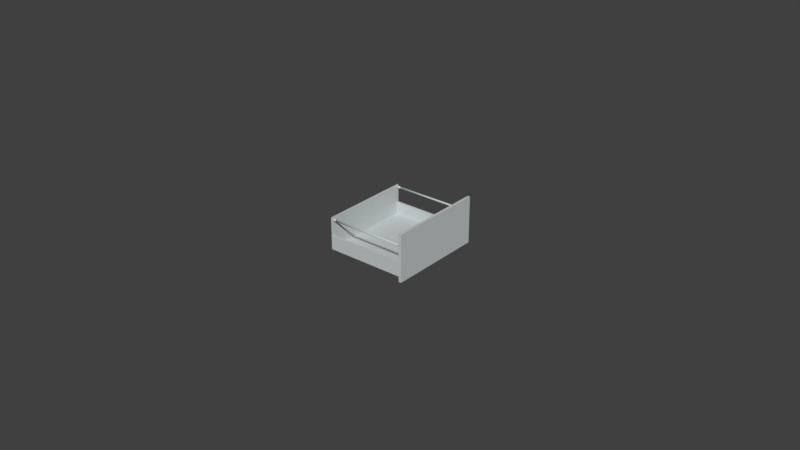 # Source: IAIDrawerW60H29.blend  (saved by Blender 2.79.0; exported with 4.5.12 LTS)
import bpy
from mathutils import Matrix  # noqa: F401  (used for matrix-valued properties, if any)

bpy.ops.wm.read_factory_settings(use_empty=True)
scene = bpy.context.scene
scene.name = 'Scene'

# ---- collections
col_collection_1 = bpy.data.collections.new('Collection 1'); scene.collection.children.link(col_collection_1)
col_collection_1.hide_render = True
col_collection_1.hide_viewport = True
col_collection_2 = bpy.data.collections.new('Collection 2'); scene.collection.children.link(col_collection_2)
col_collection_2.hide_render = True
col_collection_2.hide_viewport = True
col_collection_3 = bpy.data.collections.new('Collection 3'); scene.collection.children.link(col_collection_3)
col_collection_3.hide_render = True
col_collection_3.hide_viewport = True
col_collection_4 = bpy.data.collections.new('Collection 4'); scene.collection.children.link(col_collection_4)
col_collection_4.hide_render = True
col_collection_4.hide_viewport = True
col_collection_5 = bpy.data.collections.new('Collection 5'); scene.collection.children.link(col_collection_5)
col_collection_5.hide_render = True
col_collection_5.hide_viewport = True
col_collection_11 = bpy.data.collections.new('Collection 11'); scene.collection.children.link(col_collection_11)
col_collection_11.hide_render = True
col_collection_11.hide_viewport = True
col_collection_12 = bpy.data.collections.new('Collection 12'); scene.collection.children.link(col_collection_12)
col_collection_12.hide_render = True
col_collection_12.hide_viewport = True
col_collection_13 = bpy.data.collections.new('Collection 13'); scene.collection.children.link(col_collection_13)

# ---- materials (node trees are filled in below, after node groups)
mat_m_iaidrawer_60_29_0_001 = bpy.data.materials.new('M_IAIDrawer_60_29_0.001')
mat_m_iaidrawer_60_29_0_001.alpha_threshold = 0.0
mat_m_iaidrawer_60_29_0_001.use_transparent_shadow = False
mat_m_iaidrawer_60_29_0_001.diffuse_color = (0.565, 0.61, 0.61, 1.0)
mat_m_iaidrawer_60_29_0_001.roughness = 0.5
mat_m_iaidrawer_60_29_1_001 = bpy.data.materials.new('M_IAIDrawer_60_29_1.001')
mat_m_iaidrawer_60_29_1_001.alpha_threshold = 0.0
mat_m_iaidrawer_60_29_1_001.use_transparent_shadow = False
mat_m_iaidrawer_60_29_1_001.roughness = 0.5
mat_material_002 = bpy.data.materials.new('Material.002')
mat_material_002.alpha_threshold = 0.0
mat_material_002.use_transparent_shadow = False
mat_material_002.roughness = 0.5
mat_material_002.line_color = (0.0, 0.0, 0.0, 1.0)
mat_material_003 = bpy.data.materials.new('Material.003')
mat_material_003.alpha_threshold = 0.0
mat_material_003.use_transparent_shadow = False
mat_material_003.roughness = 0.5
mat_material_003.line_color = (0.0, 0.0, 0.0, 1.0)
mat_m_iaidrawer_60_29_0 = bpy.data.materials.new('M_IAIDrawer_60_29_0')
mat_m_iaidrawer_60_29_0.alpha_threshold = 0.0
mat_m_iaidrawer_60_29_0.use_transparent_shadow = False
mat_m_iaidrawer_60_29_0.diffuse_color = (0.565, 0.61, 0.61, 1.0)
mat_m_iaidrawer_60_29_0.roughness = 0.5
mat_m_iaidrawer_60_29_1 = bpy.data.materials.new('M_IAIDrawer_60_29_1')
mat_m_iaidrawer_60_29_1.alpha_threshold = 0.0
mat_m_iaidrawer_60_29_1.use_transparent_shadow = False
mat_m_iaidrawer_60_29_1.roughness = 0.5

# ---- material node trees

# ---- world
world_world = bpy.data.worlds.new('World'); scene.world = world_world
world_world.color = (0.05088, 0.05088, 0.05088)
world_world.use_sun_shadow = False
world_world.sun_shadow_jitter_overblur = 0.0
world_world.cycles.sampling_method = 'MANUAL'

# ---- meshes
me_cylinder_003 = bpy.data.meshes.new('Cylinder.003')
me_cylinder_003.from_pydata([(-0.2252, -0.2715, 0.06119), (0.2179, -0.2715, 0.06119), (-0.2252, -0.2715, 0.06013), (0.2179, -0.2715, 0.06013), (-0.2252, -0.2718, 0.05912), (0.2179, -0.2718, 0.05912), (-0.2252, -0.2722, 0.05819), (0.2179, -0.2722, 0.05819), (-0.2252, -0.2727, 0.05737), (0.2179, -0.2727, 0.05737), (-0.2252, -0.2733, 0.05669), (0.2179, -0.2733, 0.05669), (-0.2252, -0.274, 0.05619), (0.2179, -0.274, 0.05619), (-0.2252, -0.2748, 0.05589), (0.2179, -0.2748, 0.05589), (-0.2252, -0.2756, 0.05578), (0.2179, -0.2756, 0.05578), (-0.2252, -0.2764, 0.05589), (0.2179, -0.2764, 0.05589), (-0.2252, -0.2771, 0.05619), (0.2179, -0.2771, 0.05619), (-0.2252, -0.2778, 0.05669), (0.2179, -0.2778, 0.05669), (-0.2252, -0.2784, 0.05737), (0.2179, -0.2784, 0.05737), (-0.2252, -0.279, 0.05819), (0.2179, -0.279, 0.05819), (-0.2252, -0.2793, 0.05912), (0.2179, -0.2793, 0.05912), (-0.2252, -0.2796, 0.06013), (0.2179, -0.2796, 0.06013), (-0.2252, -0.2796, 0.06119), (0.2179, -0.2796, 0.06119), (-0.2252, -0.2796, 0.06224), (0.2179, -0.2796, 0.06224), (-0.2252, -0.2793, 0.06326), (0.2179, -0.2793, 0.06326), (-0.2252, -0.279, 0.06419), (0.2179, -0.279, 0.06419), (-0.2252, -0.2784, 0.06501), (0.2179, -0.2784, 0.06501), (-0.2252, -0.2778, 0.06568), (0.2179, -0.2778, 0.06568), (-0.2252, -0.2771, 0.06618), (0.2179, -0.2771, 0.06618), (-0.2252, -0.2764, 0.06649), (0.2179, -0.2764, 0.06649), (-0.2252, -0.2756, 0.06659), (0.2179, -0.2756, 0.06659), (-0.2252, -0.2748, 0.06649), (0.2179, -0.2748, 0.06649), (-0.2252, -0.274, 0.06618), (0.2179, -0.274, 0.06618), (-0.2252, -0.2733, 0.06568), (0.2179, -0.2733, 0.06568), (-0.2252, -0.2727, 0.06501), (0.2179, -0.2727, 0.06501), (-0.2252, -0.2722, 0.06419), (0.2179, -0.2722, 0.06419), (-0.2252, -0.2718, 0.06326), (0.2179, -0.2718, 0.06326), (-0.2252, -0.2715, 0.06224), (0.2179, -0.2715, 0.06224), (-0.2466, -0.2711, 0.06119), (-0.2249, -0.2711, 0.06119), (-0.2466, -0.2712, 0.06004), (-0.2249, -0.2712, 0.06004), (-0.2466, -0.2714, 0.05893), (-0.2249, -0.2714, 0.05893), (-0.2466, -0.2718, 0.05791), (-0.2249, -0.2718, 0.05791), (-0.2466, -0.2724, 0.05702), (-0.2249, -0.2724, 0.05702), (-0.2466, -0.2731, 0.05629), (-0.2249, -0.2731, 0.05629), (-0.2466, -0.2738, 0.05574), (-0.2249, -0.2738, 0.05574), (-0.2466, -0.2747, 0.05541), (-0.2249, -0.2747, 0.05541), (-0.2466, -0.2756, 0.05529), (-0.2249, -0.2756, 0.05529), (-0.2466, -0.2764, 0.05541), (-0.2249, -0.2764, 0.05541), (-0.2466, -0.2773, 0.05574), (-0.2249, -0.2773, 0.05574), (-0.2466, -0.278, 0.05629), (-0.2249, -0.278, 0.05629), (-0.2466, -0.2787, 0.05702), (-0.2249, -0.2787, 0.05702), (-0.2466, -0.2793, 0.05791), (-0.2249, -0.2793, 0.05791), (-0.2466, -0.2797, 0.05893), (-0.2249, -0.2797, 0.05893), (-0.2466, -0.2799, 0.06004), (-0.2249, -0.2799, 0.06004), (-0.2466, -0.28, 0.06119), (-0.2249, -0.28, 0.06119), (-0.2466, -0.2799, 0.06234), (-0.2249, -0.2799, 0.06234), (-0.2466, -0.2797, 0.06345), (-0.2249, -0.2797, 0.06345), (-0.2466, -0.2793, 0.06446), (-0.2249, -0.2793, 0.06446), (-0.2466, -0.2787, 0.06536), (-0.2249, -0.2787, 0.06536), (-0.2466, -0.278, 0.06609), (-0.2249, -0.278, 0.06609), (-0.2466, -0.2773, 0.06664), (-0.2249, -0.2773, 0.06664), (-0.2466, -0.2764, 0.06697), (-0.2249, -0.2764, 0.06697), (-0.2466, -0.2756, 0.06709), (-0.2249, -0.2756, 0.06709), (-0.2466, -0.2747, 0.06697), (-0.2249, -0.2747, 0.06697), (-0.2466, -0.2738, 0.06664), (-0.2249, -0.2738, 0.06664), (-0.2466, -0.2731, 0.06609), (-0.2249, -0.2731, 0.06609), (-0.2466, -0.2724, 0.06536), (-0.2249, -0.2724, 0.06536), (-0.2466, -0.2718, 0.06446), (-0.2249, -0.2718, 0.06446), (-0.2466, -0.2714, 0.06345), (-0.2249, -0.2714, 0.06345), (-0.2466, -0.2712, 0.06234), (-0.2249, -0.2712, 0.06234), (0.2175, -0.2711, 0.06119), (0.2393, -0.2711, 0.06119), (0.2175, -0.2712, 0.06004), (0.2393, -0.2712, 0.06004), (0.2175, -0.2714, 0.05893), (0.2393, -0.2714, 0.05893), (0.2175, -0.2718, 0.05791), (0.2393, -0.2718, 0.05791), (0.2175, -0.2724, 0.05702), (0.2393, -0.2724, 0.05702), (0.2175, -0.2731, 0.05629), (0.2393, -0.2731, 0.05629), (0.2175, -0.2738, 0.05574), (0.2393, -0.2738, 0.05574), (0.2175, -0.2747, 0.05541), (0.2393, -0.2747, 0.05541), (0.2175, -0.2756, 0.05529), (0.2393, -0.2756, 0.05529), (0.2175, -0.2764, 0.05541), (0.2393, -0.2764, 0.05541), (0.2175, -0.2773, 0.05574), (0.2393, -0.2773, 0.05574), (0.2175, -0.278, 0.05629), (0.2393, -0.278, 0.05629), (0.2175, -0.2787, 0.05702), (0.2393, -0.2787, 0.05702), (0.2175, -0.2793, 0.05791), (0.2393, -0.2793, 0.05791), (0.2175, -0.2797, 0.05893), (0.2393, -0.2797, 0.05893), (0.2175, -0.2799, 0.06004), (0.2393, -0.2799, 0.06004), (0.2175, -0.28, 0.06119), (0.2393, -0.28, 0.06119), (0.2175, -0.2799, 0.06234), (0.2393, -0.2799, 0.06234), (0.2175, -0.2797, 0.06345), (0.2393, -0.2797, 0.06345), (0.2175, -0.2793, 0.06446), (0.2393, -0.2793, 0.06446), (0.2175, -0.2787, 0.06536), (0.2393, -0.2787, 0.06536), (0.2175, -0.278, 0.06609), (0.2393, -0.278, 0.06609), (0.2175, -0.2773, 0.06664), (0.2393, -0.2773, 0.06664), (0.2175, -0.2764, 0.06697), (0.2393, -0.2764, 0.06697), (0.2175, -0.2756, 0.06709), (0.2393, -0.2756, 0.06709), (0.2175, -0.2747, 0.06697), (0.2393, -0.2747, 0.06697), (0.2175, -0.2738, 0.06664), (0.2393, -0.2738, 0.06664), (0.2175, -0.2731, 0.06609), (0.2393, -0.2731, 0.06609), (0.2175, -0.2724, 0.06536), (0.2393, -0.2724, 0.06536), (0.2175, -0.2718, 0.06446), (0.2393, -0.2718, 0.06446), (0.2175, -0.2714, 0.06345), (0.2393, -0.2714, 0.06345), (0.2175, -0.2712, 0.06234), (0.2393, -0.2712, 0.06234), (0.255, 0.2975, -0.1425), (0.255, -0.2975, -0.1425), (0.2394, -0.2975, -0.1425), (0.2394, 0.2975, -0.1425), (0.255, 0.2975, 0.1425), (0.255, -0.2975, 0.1425), (0.2394, -0.2975, 0.1425), (0.2394, 0.2975, 0.1425), (-0.255, -0.2811, -0.123), (-0.255, -0.2811, 0.07359), (-0.255, 0.2811, -0.123), (-0.255, 0.2811, 0.07359), (-0.2463, -0.2811, -0.123), (-0.2463, -0.2811, 0.07359), (-0.2463, 0.2811, -0.123), (-0.2463, 0.2811, 0.07359), (-0.247, 0.27, -0.1189), (-0.247, 0.27, -0.03539), (-0.247, 0.2811, -0.1189), (-0.247, 0.2811, -0.03539), (0.2396, 0.27, -0.1189), (0.2396, 0.27, -0.03539), (0.2396, 0.2811, -0.1189), (0.2396, 0.2811, -0.03539), (-0.2471, -0.2808, -0.1228), (-0.2471, -0.2808, -0.1081), (-0.2471, 0.2808, -0.1228), (-0.2471, 0.2808, -0.1081), (0.2394, -0.2808, -0.1228), (0.2394, -0.2808, -0.1081), (0.2394, 0.2808, -0.1228), (0.2394, 0.2808, -0.1081), (-0.2462, -0.2811, -0.1189), (-0.2462, -0.2811, -0.03539), (-0.2462, -0.27, -0.1189), (-0.2462, -0.27, -0.03539), (0.2404, -0.2811, -0.1189), (0.2404, -0.2811, -0.03539), (0.2404, -0.27, -0.1189), (0.2404, -0.27, -0.03539), (-0.2252, 0.2796, 0.06119), (0.2179, 0.2796, 0.06119), (-0.2252, 0.2796, 0.06013), (0.2179, 0.2796, 0.06013), (-0.2252, 0.2793, 0.05912), (0.2179, 0.2793, 0.05912), (-0.2252, 0.279, 0.05819), (0.2179, 0.279, 0.05819), (-0.2252, 0.2784, 0.05737), (0.2179, 0.2784, 0.05737), (-0.2252, 0.2778, 0.05669), (0.2179, 0.2778, 0.05669), (-0.2252, 0.2771, 0.05619), (0.2179, 0.2771, 0.05619), (-0.2252, 0.2764, 0.05589), (0.2179, 0.2764, 0.05589), (-0.2252, 0.2756, 0.05578), (0.2179, 0.2756, 0.05578), (-0.2252, 0.2748, 0.05589), (0.2179, 0.2748, 0.05589), (-0.2252, 0.274, 0.05619), (0.2179, 0.274, 0.05619), (-0.2252, 0.2733, 0.05669), (0.2179, 0.2733, 0.05669), (-0.2252, 0.2727, 0.05737), (0.2179, 0.2727, 0.05737), (-0.2252, 0.2722, 0.05819), (0.2179, 0.2722, 0.05819), (-0.2252, 0.2718, 0.05912), (0.2179, 0.2718, 0.05912), (-0.2252, 0.2715, 0.06013), (0.2179, 0.2715, 0.06013), (-0.2252, 0.2715, 0.06119), (0.2179, 0.2715, 0.06119), (-0.2252, 0.2715, 0.06224), (0.2179, 0.2715, 0.06224), (-0.2252, 0.2718, 0.06326), (0.2179, 0.2718, 0.06326), (-0.2252, 0.2722, 0.06419), (0.2179, 0.2722, 0.06419), (-0.2252, 0.2727, 0.06501), (0.2179, 0.2727, 0.06501), (-0.2252, 0.2733, 0.06568), (0.2179, 0.2733, 0.06568), (-0.2252, 0.274, 0.06618), (0.2179, 0.274, 0.06618), (-0.2252, 0.2748, 0.06649), (0.2179, 0.2748, 0.06649), (-0.2252, 0.2756, 0.06659), (0.2179, 0.2756, 0.06659), (-0.2252, 0.2764, 0.06649), (0.2179, 0.2764, 0.06649), (-0.2252, 0.2771, 0.06618), (0.2179, 0.2771, 0.06618), (-0.2252, 0.2778, 0.06568), (0.2179, 0.2778, 0.06568), (-0.2252, 0.2784, 0.06501), (0.2179, 0.2784, 0.06501), (-0.2252, 0.279, 0.06419), (0.2179, 0.279, 0.06419), (-0.2252, 0.2793, 0.06326), (0.2179, 0.2793, 0.06326), (-0.2252, 0.2796, 0.06224), (0.2179, 0.2796, 0.06224), (-0.2466, 0.28, 0.06119), (-0.2249, 0.28, 0.06119), (-0.2466, 0.2799, 0.06004), (-0.2249, 0.2799, 0.06004), (-0.2466, 0.2797, 0.05893), (-0.2249, 0.2797, 0.05893), (-0.2466, 0.2793, 0.05791), (-0.2249, 0.2793, 0.05791), (-0.2466, 0.2787, 0.05702), (-0.2249, 0.2787, 0.05702), (-0.2466, 0.278, 0.05629), (-0.2249, 0.278, 0.05629), (-0.2466, 0.2773, 0.05574), (-0.2249, 0.2773, 0.05574), (-0.2466, 0.2764, 0.05541), (-0.2249, 0.2764, 0.05541), (-0.2466, 0.2756, 0.05529), (-0.2249, 0.2756, 0.05529), (-0.2466, 0.2747, 0.05541), (-0.2249, 0.2747, 0.05541), (-0.2466, 0.2738, 0.05574), (-0.2249, 0.2738, 0.05574), (-0.2466, 0.2731, 0.05629), (-0.2249, 0.2731, 0.05629), (-0.2466, 0.2724, 0.05702), (-0.2249, 0.2724, 0.05702), (-0.2466, 0.2718, 0.05791), (-0.2249, 0.2718, 0.05791), (-0.2466, 0.2714, 0.05893), (-0.2249, 0.2714, 0.05893), (-0.2466, 0.2712, 0.06004), (-0.2249, 0.2712, 0.06004), (-0.2466, 0.2711, 0.06119), (-0.2249, 0.2711, 0.06119), (-0.2466, 0.2712, 0.06234), (-0.2249, 0.2712, 0.06234), (-0.2466, 0.2714, 0.06345), (-0.2249, 0.2714, 0.06345), (-0.2466, 0.2718, 0.06446), (-0.2249, 0.2718, 0.06446), (-0.2466, 0.2724, 0.06536), (-0.2249, 0.2724, 0.06536), (-0.2466, 0.2731, 0.06609), (-0.2249, 0.2731, 0.06609), (-0.2466, 0.2738, 0.06664), (-0.2249, 0.2738, 0.06664), (-0.2466, 0.2747, 0.06697), (-0.2249, 0.2747, 0.06697), (-0.2466, 0.2756, 0.06709), (-0.2249, 0.2756, 0.06709), (-0.2466, 0.2764, 0.06697), (-0.2249, 0.2764, 0.06697), (-0.2466, 0.2773, 0.06664), (-0.2249, 0.2773, 0.06664), (-0.2466, 0.278, 0.06609), (-0.2249, 0.278, 0.06609), (-0.2466, 0.2787, 0.06536), (-0.2249, 0.2787, 0.06536), (-0.2466, 0.2793, 0.06446), (-0.2249, 0.2793, 0.06446), (-0.2466, 0.2797, 0.06345), (-0.2249, 0.2797, 0.06345), (-0.2466, 0.2799, 0.06234), (-0.2249, 0.2799, 0.06234), (0.2175, 0.28, 0.06119), (0.2393, 0.28, 0.06119), (0.2175, 0.2799, 0.06004), (0.2393, 0.2799, 0.06004), (0.2175, 0.2797, 0.05893), (0.2393, 0.2797, 0.05893), (0.2175, 0.2793, 0.05791), (0.2393, 0.2793, 0.05791), (0.2175, 0.2787, 0.05702), (0.2393, 0.2787, 0.05702), (0.2175, 0.278, 0.05629), (0.2393, 0.278, 0.05629), (0.2175, 0.2773, 0.05574), (0.2393, 0.2773, 0.05574), (0.2175, 0.2764, 0.05541), (0.2393, 0.2764, 0.05541), (0.2175, 0.2756, 0.05529), (0.2393, 0.2756, 0.05529), (0.2175, 0.2747, 0.05541), (0.2393, 0.2747, 0.05541), (0.2175, 0.2738, 0.05574), (0.2393, 0.2738, 0.05574), (0.2175, 0.2731, 0.05629), (0.2393, 0.2731, 0.05629), (0.2175, 0.2724, 0.05702), (0.2393, 0.2724, 0.05702), (0.2175, 0.2718, 0.05791), (0.2393, 0.2718, 0.05791), (0.2175, 0.2714, 0.05893), (0.2393, 0.2714, 0.05893), (0.2175, 0.2712, 0.06004), (0.2393, 0.2712, 0.06004), (0.2175, 0.2711, 0.06119), (0.2393, 0.2711, 0.06119), (0.2175, 0.2712, 0.06234), (0.2393, 0.2712, 0.06234), (0.2175, 0.2714, 0.06345), (0.2393, 0.2714, 0.06345), (0.2175, 0.2718, 0.06446), (0.2393, 0.2718, 0.06446), (0.2175, 0.2724, 0.06536), (0.2393, 0.2724, 0.06536), (0.2175, 0.2731, 0.06609), (0.2393, 0.2731, 0.06609), (0.2175, 0.2738, 0.06664), (0.2393, 0.2738, 0.06664), (0.2175, 0.2747, 0.06697), (0.2393, 0.2747, 0.06697), (0.2175, 0.2756, 0.06709), (0.2393, 0.2756, 0.06709), (0.2175, 0.2764, 0.06697), (0.2393, 0.2764, 0.06697), (0.2175, 0.2773, 0.06664), (0.2393, 0.2773, 0.06664), (0.2175, 0.278, 0.06609), (0.2393, 0.278, 0.06609), (0.2175, 0.2787, 0.06536), (0.2393, 0.2787, 0.06536), (0.2175, 0.2793, 0.06446), (0.2393, 0.2793, 0.06446), (0.2175, 0.2797, 0.06345), (0.2393, 0.2797, 0.06345), (0.2175, 0.2799, 0.06234), (0.2393, 0.2799, 0.06234)], [], [(0, 1, 3, 2), (2, 3, 5, 4), (4, 5, 7, 6), (6, 7, 9, 8), (8, 9, 11, 10), (10, 11, 13, 12), (12, 13, 15, 14), (14, 15, 17, 16), (16, 17, 19, 18), (18, 19, 21, 20), (20, 21, 23, 22), (22, 23, 25, 24), (24, 25, 27, 26), (26, 27, 29, 28), (28, 29, 31, 30), (30, 31, 33, 32), (32, 33, 35, 34), (34, 35, 37, 36), (36, 37, 39, 38), (38, 39, 41, 40), (40, 41, 43, 42), (42, 43, 45, 44), (44, 45, 47, 46), (46, 47, 49, 48), (48, 49, 51, 50), (50, 51, 53, 52), (52, 53, 55, 54), (54, 55, 57, 56), (56, 57, 59, 58), (58, 59, 61, 60), (3, 1, 63, 61, 59, 57, 55, 53, 51, 49, 47, 45, 43, 41, 39, 37, 35, 33, 31, 29, 27, 25, 23, 21, 19, 17, 15, 13, 11, 9, 7, 5), (60, 61, 63, 62), (62, 63, 1, 0), (0, 2, 4, 6, 8, 10, 12, 14, 16, 18, 20, 22, 24, 26, 28, 30, 32, 34, 36, 38, 40, 42, 44, 46, 48, 50, 52, 54, 56, 58, 60, 62), (64, 65, 67, 66), (66, 67, 69, 68), (68, 69, 71, 70), (70, 71, 73, 72), (72, 73, 75, 74), (74, 75, 77, 76), (76, 77, 79, 78), (78, 79, 81, 80), (80, 81, 83, 82), (82, 83, 85, 84), (84, 85, 87, 86), (86, 87, 89, 88), (88, 89, 91, 90), (90, 91, 93, 92), (92, 93, 95, 94), (94, 95, 97, 96), (96, 97, 99, 98), (98, 99, 101, 100), (100, 101, 103, 102), (102, 103, 105, 104), (104, 105, 107, 106), (106, 107, 109, 108), (108, 109, 111, 110), (110, 111, 113, 112), (112, 113, 115, 114), (114, 115, 117, 116), (116, 117, 119, 118), (118, 119, 121, 120), (120, 121, 123, 122), (122, 123, 125, 124), (67, 65, 127, 125, 123, 121, 119, 117, 115, 113, 111, 109, 107, 105, 103, 101, 99, 97, 95, 93, 91, 89, 87, 85, 83, 81, 79, 77, 75, 73, 71, 69), (124, 125, 127, 126), (126, 127, 65, 64), (64, 66, 68, 70, 72, 74, 76, 78, 80, 82, 84, 86, 88, 90, 92, 94, 96, 98, 100, 102, 104, 106, 108, 110, 112, 114, 116, 118, 120, 122, 124, 126), (128, 129, 131, 130), (130, 131, 133, 132), (132, 133, 135, 134), (134, 135, 137, 136), (136, 137, 139, 138), (138, 139, 141, 140), (140, 141, 143, 142), (142, 143, 145, 144), (144, 145, 147, 146), (146, 147, 149, 148), (148, 149, 151, 150), (150, 151, 153, 152), (152, 153, 155, 154), (154, 155, 157, 156), (156, 157, 159, 158), (158, 159, 161, 160), (160, 161, 163, 162), (162, 163, 165, 164), (164, 165, 167, 166), (166, 167, 169, 168), (168, 169, 171, 170), (170, 171, 173, 172), (172, 173, 175, 174), (174, 175, 177, 176), (176, 177, 179, 178), (178, 179, 181, 180), (180, 181, 183, 182), (182, 183, 185, 184), (184, 185, 187, 186), (186, 187, 189, 188), (131, 129, 191, 189, 187, 185, 183, 181, 179, 177, 175, 173, 171, 169, 167, 165, 163, 161, 159, 157, 155, 153, 151, 149, 147, 145, 143, 141, 139, 137, 135, 133), (188, 189, 191, 190), (190, 191, 129, 128), (128, 130, 132, 134, 136, 138, 140, 142, 144, 146, 148, 150, 152, 154, 156, 158, 160, 162, 164, 166, 168, 170, 172, 174, 176, 178, 180, 182, 184, 186, 188, 190), (192, 193, 194, 195), (196, 199, 198, 197), (192, 196, 197, 193), (193, 197, 198, 194), (194, 198, 199, 195), (196, 192, 195, 199), (200, 201, 203, 202), (202, 203, 207, 206), (206, 207, 205, 204), (204, 205, 201, 200), (202, 206, 204, 200), (207, 203, 201, 205), (208, 209, 211, 210), (210, 211, 215, 214), (214, 215, 213, 212), (212, 213, 209, 208), (210, 214, 212, 208), (215, 211, 209, 213), (216, 217, 219, 218), (218, 219, 223, 222), (222, 223, 221, 220), (220, 221, 217, 216), (218, 222, 220, 216), (223, 219, 217, 221), (224, 225, 227, 226), (226, 227, 231, 230), (230, 231, 229, 228), (228, 229, 225, 224), (226, 230, 228, 224), (231, 227, 225, 229), (232, 233, 235, 234), (234, 235, 237, 236), (236, 237, 239, 238), (238, 239, 241, 240), (240, 241, 243, 242), (242, 243, 245, 244), (244, 245, 247, 246), (246, 247, 249, 248), (248, 249, 251, 250), (250, 251, 253, 252), (252, 253, 255, 254), (254, 255, 257, 256), (256, 257, 259, 258), (258, 259, 261, 260), (260, 261, 263, 262), (262, 263, 265, 264), (264, 265, 267, 266), (266, 267, 269, 268), (268, 269, 271, 270), (270, 271, 273, 272), (272, 273, 275, 274), (274, 275, 277, 276), (276, 277, 279, 278), (278, 279, 281, 280), (280, 281, 283, 282), (282, 283, 285, 284), (284, 285, 287, 286), (286, 287, 289, 288), (288, 289, 291, 290), (290, 291, 293, 292), (235, 233, 295, 293, 291, 289, 287, 285, 283, 281, 279, 277, 275, 273, 271, 269, 267, 265, 263, 261, 259, 257, 255, 253, 251, 249, 247, 245, 243, 241, 239, 237), (292, 293, 295, 294), (294, 295, 233, 232), (232, 234, 236, 238, 240, 242, 244, 246, 248, 250, 252, 254, 256, 258, 260, 262, 264, 266, 268, 270, 272, 274, 276, 278, 280, 282, 284, 286, 288, 290, 292, 294), (296, 297, 299, 298), (298, 299, 301, 300), (300, 301, 303, 302), (302, 303, 305, 304), (304, 305, 307, 306), (306, 307, 309, 308), (308, 309, 311, 310), (310, 311, 313, 312), (312, 313, 315, 314), (314, 315, 317, 316), (316, 317, 319, 318), (318, 319, 321, 320), (320, 321, 323, 322), (322, 323, 325, 324), (324, 325, 327, 326), (326, 327, 329, 328), (328, 329, 331, 330), (330, 331, 333, 332), (332, 333, 335, 334), (334, 335, 337, 336), (336, 337, 339, 338), (338, 339, 341, 340), (340, 341, 343, 342), (342, 343, 345, 344), (344, 345, 347, 346), (346, 347, 349, 348), (348, 349, 351, 350), (350, 351, 353, 352), (352, 353, 355, 354), (354, 355, 357, 356), (299, 297, 359, 357, 355, 353, 351, 349, 347, 345, 343, 341, 339, 337, 335, 333, 331, 329, 327, 325, 323, 321, 319, 317, 315, 313, 311, 309, 307, 305, 303, 301), (356, 357, 359, 358), (358, 359, 297, 296), (296, 298, 300, 302, 304, 306, 308, 310, 312, 314, 316, 318, 320, 322, 324, 326, 328, 330, 332, 334, 336, 338, 340, 342, 344, 346, 348, 350, 352, 354, 356, 358), (360, 361, 363, 362), (362, 363, 365, 364), (364, 365, 367, 366), (366, 367, 369, 368), (368, 369, 371, 370), (370, 371, 373, 372), (372, 373, 375, 374), (374, 375, 377, 376), (376, 377, 379, 378), (378, 379, 381, 380), (380, 381, 383, 382), (382, 383, 385, 384), (384, 385, 387, 386), (386, 387, 389, 388), (388, 389, 391, 390), (390, 391, 393, 392), (392, 393, 395, 394), (394, 395, 397, 396), (396, 397, 399, 398), (398, 399, 401, 400), (400, 401, 403, 402), (402, 403, 405, 404), (404, 405, 407, 406), (406, 407, 409, 408), (408, 409, 411, 410), (410, 411, 413, 412), (412, 413, 415, 414), (414, 415, 417, 416), (416, 417, 419, 418), (418, 419, 421, 420), (363, 361, 423, 421, 419, 417, 415, 413, 411, 409, 407, 405, 403, 401, 399, 397, 395, 393, 391, 389, 387, 385, 383, 381, 379, 377, 375, 373, 371, 369, 367, 365), (420, 421, 423, 422), (422, 423, 361, 360), (360, 362, 364, 366, 368, 370, 372, 374, 376, 378, 380, 382, 384, 386, 388, 390, 392, 394, 396, 398, 400, 402, 404, 406, 408, 410, 412, 414, 416, 418, 420, 422)])
me_cylinder_003.polygons.foreach_set('use_smooth', [1, 1, 1, 1, 1, 1, 1, 1, 1, 1, 1, 1, 1, 1, 1, 1, 1, 1, 1, 1, 1, 1, 1, 1, 1, 1, 1, 1, 1, 1, 1, 1, 1, 1, 1, 1, 1, 1, 1, 1, 1, 1, 1, 1, 1, 1, 1, 1, 1, 1, 1, 1, 1, 1, 1, 1, 1, 1, 1, 1, 1, 1, 1, 1, 1, 1, 1, 1, 1, 1, 1, 1, 1, 1, 1, 1, 1, 1, 1, 1, 1, 1, 1, 1, 1, 1, 1, 1, 1, 1, 1, 1, 1, 1, 1, 1, 1, 1, 1, 1, 1, 1, 0, 0, 0, 0, 0, 0, 0, 0, 0, 0, 0, 0, 0, 0, 0, 0, 0, 0, 0, 0, 0, 0, 0, 0, 0, 0, 0, 0, 0, 0, 1, 1, 1, 1, 1, 1, 1, 1, 1, 1, 1, 1, 1, 1, 1, 1, 1, 1, 1, 1, 1, 1, 1, 1, 1, 1, 1, 1, 1, 1, 1, 1, 1, 1, 1, 1, 1, 1, 1, 1, 1, 1, 1, 1, 1, 1, 1, 1, 1, 1, 1, 1, 1, 1, 1, 1, 1, 1, 1, 1, 1, 1, 1, 1, 1, 1, 1, 1, 1, 1, 1, 1, 1, 1, 1, 1, 1, 1, 1, 1, 1, 1, 1, 1, 1, 1, 1, 1, 1, 1, 1, 1, 1, 1, 1, 1, 1, 1, 1, 1, 1, 1])
me_cylinder_003.polygons.foreach_set('material_index', [0, 0, 0, 0, 0, 0, 0, 0, 0, 0, 0, 0, 0, 0, 0, 0, 0, 0, 0, 0, 0, 0, 0, 0, 0, 0, 0, 0, 0, 0, 0, 0, 0, 0, 1, 1, 1, 1, 1, 1, 1, 1, 1, 1, 1, 1, 1, 1, 1, 1, 1, 1, 1, 1, 1, 1, 1, 1, 1, 1, 1, 1, 1, 1, 0, 1, 1, 0, 1, 1, 1, 1, 1, 1, 1, 1, 1, 1, 1, 1, 1, 1, 1, 1, 1, 1, 1, 1, 1, 1, 1, 1, 1, 1, 1, 1, 1, 1, 0, 1, 1, 0, 0, 0, 0, 0, 0, 0, 0, 0, 0, 0, 0, 0, 0, 0, 0, 0, 0, 0, 0, 0, 0, 0, 0, 0, 0, 0, 0, 0, 0, 0, 0, 0, 0, 0, 0, 0, 0, 0, 0, 0, 0, 0, 0, 0, 0, 0, 0, 0, 0, 0, 0, 0, 0, 0, 0, 0, 0, 0, 0, 0, 0, 0, 0, 0, 1, 1, 1, 1, 1, 1, 1, 1, 1, 1, 1, 1, 1, 1, 1, 1, 1, 1, 1, 1, 1, 1, 1, 1, 1, 1, 1, 1, 1, 1, 0, 1, 1, 0, 1, 1, 1, 1, 1, 1, 1, 1, 1, 1, 1, 1, 1, 1, 1, 1, 1, 1, 1, 1, 1, 1, 1, 1, 1, 1, 1, 1, 1, 1, 0, 1, 1, 0])
me_cylinder_003.materials.append(mat_m_iaidrawer_60_29_0_001)
me_cylinder_003.materials.append(mat_m_iaidrawer_60_29_1_001)
me_cylinder_003.use_remesh_preserve_volume = False
me_cylinder_003.use_remesh_preserve_attributes = False
me_cylinder_003.use_mirror_vertex_groups = False
me_cylinder_003.update()
me_cube_006 = bpy.data.meshes.new('Cube.006')
me_cube_006.from_pydata([(1.0, 1.0, -1.0), (1.0, -1.0, -1.0), (-1.0, -1.0, -1.0), (-1.0, 1.0, -1.0), (1.0, 1.0, 1.0), (1.0, -1.0, 1.0), (-1.0, -1.0, 1.0), (-1.0, 1.0, 1.0)], [], [(0, 1, 2, 3), (4, 7, 6, 5), (0, 4, 5, 1), (1, 5, 6, 2), (2, 6, 7, 3), (4, 0, 3, 7)])
me_cube_006.materials.append(mat_material_002)
me_cube_006.use_remesh_preserve_volume = False
me_cube_006.use_remesh_preserve_attributes = False
me_cube_006.use_mirror_vertex_groups = False
me_cube_006.update()
me_cube_001 = bpy.data.meshes.new('Cube.001')
me_cube_001.from_pydata([(-1.0, -1.0, -1.0), (-1.0, -1.0, 1.0), (-1.0, 1.0, -1.0), (-1.0, 1.0, 1.0), (1.0, -1.0, -1.0), (1.0, -1.0, 1.0), (1.0, 1.0, -1.0), (1.0, 1.0, 1.0)], [], [(0, 1, 3, 2), (2, 3, 7, 6), (6, 7, 5, 4), (4, 5, 1, 0), (2, 6, 4, 0), (7, 3, 1, 5)])
me_cube_001.use_remesh_preserve_volume = False
me_cube_001.use_remesh_preserve_attributes = False
me_cube_001.use_mirror_vertex_groups = False
me_cube_001.update()
me_cylinder_000 = bpy.data.meshes.new('Cylinder.000')
me_cylinder_000.from_pydata([(0.0, 1.0, -1.0), (0.0, 1.0, 1.0), (0.1951, 0.9808, -1.0), (0.1951, 0.9808, 1.0), (0.3827, 0.9239, -1.0), (0.3827, 0.9239, 1.0), (0.5556, 0.8315, -1.0), (0.5556, 0.8315, 1.0), (0.7071, 0.7071, -1.0), (0.7071, 0.7071, 1.0), (0.8315, 0.5556, -1.0), (0.8315, 0.5556, 1.0), (0.9239, 0.3827, -1.0), (0.9239, 0.3827, 1.0), (0.9808, 0.1951, -1.0), (0.9808, 0.1951, 1.0), (1.0, 7.55e-08, -1.0), (1.0, 7.55e-08, 1.0), (0.9808, -0.1951, -1.0), (0.9808, -0.1951, 1.0), (0.9239, -0.3827, -1.0), (0.9239, -0.3827, 1.0), (0.8315, -0.5556, -1.0), (0.8315, -0.5556, 1.0), (0.7071, -0.7071, -1.0), (0.7071, -0.7071, 1.0), (0.5556, -0.8315, -1.0), (0.5556, -0.8315, 1.0), (0.3827, -0.9239, -1.0), (0.3827, -0.9239, 1.0), (0.1951, -0.9808, -1.0), (0.1951, -0.9808, 1.0), (-3.258e-07, -1.0, -1.0), (-3.258e-07, -1.0, 1.0), (-0.1951, -0.9808, -1.0), (-0.1951, -0.9808, 1.0), (-0.3827, -0.9239, -1.0), (-0.3827, -0.9239, 1.0), (-0.5556, -0.8315, -1.0), (-0.5556, -0.8315, 1.0), (-0.7071, -0.7071, -1.0), (-0.7071, -0.7071, 1.0), (-0.8315, -0.5556, -1.0), (-0.8315, -0.5556, 1.0), (-0.9239, -0.3827, -1.0), (-0.9239, -0.3827, 1.0), (-0.9808, -0.1951, -1.0), (-0.9808, -0.1951, 1.0), (-1.0, 9.656e-07, -1.0), (-1.0, 9.656e-07, 1.0), (-0.9808, 0.1951, -1.0), (-0.9808, 0.1951, 1.0), (-0.9239, 0.3827, -1.0), (-0.9239, 0.3827, 1.0), (-0.8315, 0.5556, -1.0), (-0.8315, 0.5556, 1.0), (-0.7071, 0.7071, -1.0), (-0.7071, 0.7071, 1.0), (-0.5556, 0.8315, -1.0), (-0.5556, 0.8315, 1.0), (-0.3827, 0.9239, -1.0), (-0.3827, 0.9239, 1.0), (-0.1951, 0.9808, -1.0), (-0.1951, 0.9808, 1.0), (2.123e-06, 1.091, -1.097), (2.123e-06, 1.091, -0.9985), (0.2128, 1.07, -1.097), (0.2128, 1.07, -0.9985), (0.4175, 1.008, -1.097), (0.4175, 1.008, -0.9985), (0.6061, 0.9071, -1.097), (0.6061, 0.9071, -0.9985), (0.7714, 0.7714, -1.097), (0.7714, 0.7714, -0.9985), (0.9071, 0.6061, -1.097), (0.9071, 0.6061, -0.9985), (1.008, 0.4175, -1.097), (1.008, 0.4175, -0.9985), (1.07, 0.2128, -1.097), (1.07, 0.2128, -0.9985), (1.091, 8.236e-08, -1.097), (1.091, 8.236e-08, -0.9985), (1.07, -0.2128, -1.097), (1.07, -0.2128, -0.9985), (1.008, -0.4175, -1.097), (1.008, -0.4175, -0.9985), (0.9071, -0.6061, -1.097), (0.9071, -0.6061, -0.9985), (0.7714, -0.7714, -1.097), (0.7714, -0.7714, -0.9985), (0.6061, -0.9071, -1.097), (0.6061, -0.9071, -0.9985), (0.4175, -1.008, -1.097), (0.4175, -1.008, -0.9985), (0.2128, -1.07, -1.097), (0.2128, -1.07, -0.9985), (1.767e-06, -1.091, -1.097), (1.767e-06, -1.091, -0.9985), (-0.2128, -1.07, -1.097), (-0.2128, -1.07, -0.9985), (-0.4175, -1.008, -1.097), (-0.4175, -1.008, -0.9985), (-0.6061, -0.9071, -1.097), (-0.6061, -0.9071, -0.9985), (-0.7714, -0.7714, -1.097), (-0.7714, -0.7714, -0.9985), (-0.9071, -0.6061, -1.097), (-0.9071, -0.6061, -0.9985), (-1.008, -0.4175, -1.097), (-1.008, -0.4175, -0.9985), (-1.07, -0.2128, -1.097), (-1.07, -0.2128, -0.9985), (-1.091, 1.053e-06, -1.097), (-1.091, 1.053e-06, -0.9985), (-1.07, 0.2128, -1.097), (-1.07, 0.2128, -0.9985), (-1.008, 0.4175, -1.097), (-1.008, 0.4175, -0.9985), (-0.9071, 0.6061, -1.097), (-0.9071, 0.6061, -0.9985), (-0.7714, 0.7714, -1.097), (-0.7714, 0.7714, -0.9985), (-0.6061, 0.9071, -1.097), (-0.6061, 0.9071, -0.9985), (-0.4175, 1.008, -1.097), (-0.4175, 1.008, -0.9985), (-0.2128, 1.07, -1.097), (-0.2128, 1.07, -0.9985), (-2.123e-06, 1.091, 0.9985), (-2.123e-06, 1.091, 1.097), (0.2128, 1.07, 0.9985), (0.2128, 1.07, 1.097), (0.4175, 1.008, 0.9985), (0.4175, 1.008, 1.097), (0.6061, 0.9071, 0.9985), (0.6061, 0.9071, 1.097), (0.7714, 0.7714, 0.9985), (0.7714, 0.7714, 1.097), (0.9071, 0.6061, 0.9985), (0.9071, 0.6061, 1.097), (1.008, 0.4175, 0.9985), (1.008, 0.4175, 1.097), (1.07, 0.2128, 0.9985), (1.07, 0.2128, 1.097), (1.091, 8.236e-08, 0.9985), (1.091, 8.236e-08, 1.097), (1.07, -0.2128, 0.9985), (1.07, -0.2128, 1.097), (1.008, -0.4175, 0.9985), (1.008, -0.4175, 1.097), (0.9071, -0.6061, 0.9985), (0.9071, -0.6061, 1.097), (0.7714, -0.7714, 0.9985), (0.7714, -0.7714, 1.097), (0.6061, -0.9071, 0.9985), (0.6061, -0.9071, 1.097), (0.4175, -1.008, 0.9985), (0.4175, -1.008, 1.097), (0.2128, -1.07, 0.9985), (0.2128, -1.07, 1.097), (-2.478e-06, -1.091, 0.9985), (-2.478e-06, -1.091, 1.097), (-0.2128, -1.07, 0.9985), (-0.2128, -1.07, 1.097), (-0.4175, -1.008, 0.9985), (-0.4175, -1.008, 1.097), (-0.6061, -0.9071, 0.9985), (-0.6061, -0.9071, 1.097), (-0.7714, -0.7714, 0.9985), (-0.7714, -0.7714, 1.097), (-0.9071, -0.6061, 0.9985), (-0.9071, -0.6061, 1.097), (-1.008, -0.4175, 0.9985), (-1.008, -0.4175, 1.097), (-1.07, -0.2128, 0.9985), (-1.07, -0.2128, 1.097), (-1.091, 1.053e-06, 0.9985), (-1.091, 1.053e-06, 1.097), (-1.07, 0.2128, 0.9985), (-1.07, 0.2128, 1.097), (-1.008, 0.4175, 0.9985), (-1.008, 0.4175, 1.097), (-0.9071, 0.6061, 0.9985), (-0.9071, 0.6061, 1.097), (-0.7714, 0.7714, 0.9985), (-0.7714, 0.7714, 1.097), (-0.6061, 0.9071, 0.9985), (-0.6061, 0.9071, 1.097), (-0.4175, 1.008, 0.9985), (-0.4175, 1.008, 1.097), (-0.2128, 1.07, 0.9985), (-0.2128, 1.07, 1.097)], [], [(0, 1, 3, 2), (2, 3, 5, 4), (4, 5, 7, 6), (6, 7, 9, 8), (8, 9, 11, 10), (10, 11, 13, 12), (12, 13, 15, 14), (14, 15, 17, 16), (16, 17, 19, 18), (18, 19, 21, 20), (20, 21, 23, 22), (22, 23, 25, 24), (24, 25, 27, 26), (26, 27, 29, 28), (28, 29, 31, 30), (30, 31, 33, 32), (32, 33, 35, 34), (34, 35, 37, 36), (36, 37, 39, 38), (38, 39, 41, 40), (40, 41, 43, 42), (42, 43, 45, 44), (44, 45, 47, 46), (46, 47, 49, 48), (48, 49, 51, 50), (50, 51, 53, 52), (52, 53, 55, 54), (54, 55, 57, 56), (56, 57, 59, 58), (58, 59, 61, 60), (3, 1, 63, 61, 59, 57, 55, 53, 51, 49, 47, 45, 43, 41, 39, 37, 35, 33, 31, 29, 27, 25, 23, 21, 19, 17, 15, 13, 11, 9, 7, 5), (60, 61, 63, 62), (62, 63, 1, 0), (0, 2, 4, 6, 8, 10, 12, 14, 16, 18, 20, 22, 24, 26, 28, 30, 32, 34, 36, 38, 40, 42, 44, 46, 48, 50, 52, 54, 56, 58, 60, 62), (64, 65, 67, 66), (66, 67, 69, 68), (68, 69, 71, 70), (70, 71, 73, 72), (72, 73, 75, 74), (74, 75, 77, 76), (76, 77, 79, 78), (78, 79, 81, 80), (80, 81, 83, 82), (82, 83, 85, 84), (84, 85, 87, 86), (86, 87, 89, 88), (88, 89, 91, 90), (90, 91, 93, 92), (92, 93, 95, 94), (94, 95, 97, 96), (96, 97, 99, 98), (98, 99, 101, 100), (100, 101, 103, 102), (102, 103, 105, 104), (104, 105, 107, 106), (106, 107, 109, 108), (108, 109, 111, 110), (110, 111, 113, 112), (112, 113, 115, 114), (114, 115, 117, 116), (116, 117, 119, 118), (118, 119, 121, 120), (120, 121, 123, 122), (122, 123, 125, 124), (67, 65, 127, 125, 123, 121, 119, 117, 115, 113, 111, 109, 107, 105, 103, 101, 99, 97, 95, 93, 91, 89, 87, 85, 83, 81, 79, 77, 75, 73, 71, 69), (124, 125, 127, 126), (126, 127, 65, 64), (64, 66, 68, 70, 72, 74, 76, 78, 80, 82, 84, 86, 88, 90, 92, 94, 96, 98, 100, 102, 104, 106, 108, 110, 112, 114, 116, 118, 120, 122, 124, 126), (128, 129, 131, 130), (130, 131, 133, 132), (132, 133, 135, 134), (134, 135, 137, 136), (136, 137, 139, 138), (138, 139, 141, 140), (140, 141, 143, 142), (142, 143, 145, 144), (144, 145, 147, 146), (146, 147, 149, 148), (148, 149, 151, 150), (150, 151, 153, 152), (152, 153, 155, 154), (154, 155, 157, 156), (156, 157, 159, 158), (158, 159, 161, 160), (160, 161, 163, 162), (162, 163, 165, 164), (164, 165, 167, 166), (166, 167, 169, 168), (168, 169, 171, 170), (170, 171, 173, 172), (172, 173, 175, 174), (174, 175, 177, 176), (176, 177, 179, 178), (178, 179, 181, 180), (180, 181, 183, 182), (182, 183, 185, 184), (184, 185, 187, 186), (186, 187, 189, 188), (131, 129, 191, 189, 187, 185, 183, 181, 179, 177, 175, 173, 171, 169, 167, 165, 163, 161, 159, 157, 155, 153, 151, 149, 147, 145, 143, 141, 139, 137, 135, 133), (188, 189, 191, 190), (190, 191, 129, 128), (128, 130, 132, 134, 136, 138, 140, 142, 144, 146, 148, 150, 152, 154, 156, 158, 160, 162, 164, 166, 168, 170, 172, 174, 176, 178, 180, 182, 184, 186, 188, 190)])
me_cylinder_000.use_remesh_preserve_volume = False
me_cylinder_000.use_remesh_preserve_attributes = False
me_cylinder_000.use_mirror_vertex_groups = False
me_cylinder_000.update()
me_cube_002 = bpy.data.meshes.new('Cube.002')
me_cube_002.from_pydata([(-1.0, -1.0, -1.0), (-1.0, -1.0, 1.0), (-1.0, 1.0, -1.0), (-1.0, 1.0, 1.0), (1.0, -1.0, -1.0), (1.0, -1.0, 1.0), (1.0, 1.0, -1.0), (1.0, 1.0, 1.0)], [], [(0, 1, 3, 2), (2, 3, 7, 6), (6, 7, 5, 4), (4, 5, 1, 0), (2, 6, 4, 0), (7, 3, 1, 5)])
me_cube_002.use_remesh_preserve_volume = False
me_cube_002.use_remesh_preserve_attributes = False
me_cube_002.use_mirror_vertex_groups = False
me_cube_002.update()
me_cube_009 = bpy.data.meshes.new('Cube.009')
me_cube_009.from_pydata([(-1.0, -1.0, -1.0), (-1.0, -1.0, 1.0), (-1.0, 1.0, -1.0), (-1.0, 1.0, 1.0), (1.0, -1.0, -1.0), (1.0, -1.0, 1.0), (1.0, 1.0, -1.0), (1.0, 1.0, 1.0)], [], [(0, 1, 3, 2), (2, 3, 7, 6), (6, 7, 5, 4), (4, 5, 1, 0), (2, 6, 4, 0), (7, 3, 1, 5)])
me_cube_009.use_remesh_preserve_volume = False
me_cube_009.use_remesh_preserve_attributes = False
me_cube_009.use_mirror_vertex_groups = False
me_cube_009.update()
me_cube_014 = bpy.data.meshes.new('Cube.014')
me_cube_014.from_pydata([(1.0, 1.0, -1.0), (1.0, -1.0, -1.0), (-1.0, -1.0, -1.0), (-1.0, 1.0, -1.0), (1.0, 1.0, 1.0), (1.0, -1.0, 1.0), (-1.0, -1.0, 1.0), (-1.0, 1.0, 1.0)], [], [(0, 1, 2, 3), (4, 7, 6, 5), (0, 4, 5, 1), (1, 5, 6, 2), (2, 6, 7, 3), (4, 0, 3, 7)])
me_cube_014.materials.append(mat_material_003)
me_cube_014.use_remesh_preserve_volume = False
me_cube_014.use_remesh_preserve_attributes = False
me_cube_014.use_mirror_vertex_groups = False
me_cube_014.update()
me_cube_013 = bpy.data.meshes.new('Cube.013')
me_cube_013.from_pydata([(-1.0, -1.0, -1.0), (-1.0, -1.0, 1.0), (-1.0, 1.0, -1.0), (-1.0, 1.0, 1.0), (1.0, -1.0, -1.0), (1.0, -1.0, 1.0), (1.0, 1.0, -1.0), (1.0, 1.0, 1.0)], [], [(0, 1, 3, 2), (2, 3, 7, 6), (6, 7, 5, 4), (4, 5, 1, 0), (2, 6, 4, 0), (7, 3, 1, 5)])
me_cube_013.use_remesh_preserve_volume = False
me_cube_013.use_remesh_preserve_attributes = False
me_cube_013.use_mirror_vertex_groups = False
me_cube_013.update()
me_cube_012 = bpy.data.meshes.new('Cube.012')
me_cube_012.from_pydata([(-1.0, -1.0, -1.0), (-1.0, -1.0, 1.0), (-1.0, 1.0, -1.0), (-1.0, 1.0, 1.0), (1.0, -1.0, -1.0), (1.0, -1.0, 1.0), (1.0, 1.0, -1.0), (1.0, 1.0, 1.0)], [], [(0, 1, 3, 2), (2, 3, 7, 6), (6, 7, 5, 4), (4, 5, 1, 0), (2, 6, 4, 0), (7, 3, 1, 5)])
me_cube_012.use_remesh_preserve_volume = False
me_cube_012.use_remesh_preserve_attributes = False
me_cube_012.use_mirror_vertex_groups = False
me_cube_012.update()
me_cube_011 = bpy.data.meshes.new('Cube.011')
me_cube_011.from_pydata([(-1.0, -1.0, -1.0), (-1.0, -1.0, 1.0), (-1.0, 1.0, -1.0), (-1.0, 1.0, 1.0), (1.0, -1.0, -1.0), (1.0, -1.0, 1.0), (1.0, 1.0, -1.0), (1.0, 1.0, 1.0)], [], [(0, 1, 3, 2), (2, 3, 7, 6), (6, 7, 5, 4), (4, 5, 1, 0), (2, 6, 4, 0), (7, 3, 1, 5)])
me_cube_011.use_remesh_preserve_volume = False
me_cube_011.use_remesh_preserve_attributes = False
me_cube_011.use_mirror_vertex_groups = False
me_cube_011.update()
me_cube_010 = bpy.data.meshes.new('Cube.010')
me_cube_010.from_pydata([(-1.0, -1.0, -1.0), (-1.0, -1.0, 1.0), (-1.0, 1.0, -1.0), (-1.0, 1.0, 1.0), (1.0, -1.0, -1.0), (1.0, -1.0, 1.0), (1.0, 1.0, -1.0), (1.0, 1.0, 1.0)], [], [(0, 1, 3, 2), (2, 3, 7, 6), (6, 7, 5, 4), (4, 5, 1, 0), (2, 6, 4, 0), (7, 3, 1, 5)])
me_cube_010.use_remesh_preserve_volume = False
me_cube_010.use_remesh_preserve_attributes = False
me_cube_010.use_mirror_vertex_groups = False
me_cube_010.update()
me_cylinder_002 = bpy.data.meshes.new('Cylinder.002')
me_cylinder_002.from_pydata([(0.0, 1.0, -1.0), (0.0, 1.0, 1.0), (0.1951, 0.9808, -1.0), (0.1951, 0.9808, 1.0), (0.3827, 0.9239, -1.0), (0.3827, 0.9239, 1.0), (0.5556, 0.8315, -1.0), (0.5556, 0.8315, 1.0), (0.7071, 0.7071, -1.0), (0.7071, 0.7071, 1.0), (0.8315, 0.5556, -1.0), (0.8315, 0.5556, 1.0), (0.9239, 0.3827, -1.0), (0.9239, 0.3827, 1.0), (0.9808, 0.1951, -1.0), (0.9808, 0.1951, 1.0), (1.0, 7.55e-08, -1.0), (1.0, 7.55e-08, 1.0), (0.9808, -0.1951, -1.0), (0.9808, -0.1951, 1.0), (0.9239, -0.3827, -1.0), (0.9239, -0.3827, 1.0), (0.8315, -0.5556, -1.0), (0.8315, -0.5556, 1.0), (0.7071, -0.7071, -1.0), (0.7071, -0.7071, 1.0), (0.5556, -0.8315, -1.0), (0.5556, -0.8315, 1.0), (0.3827, -0.9239, -1.0), (0.3827, -0.9239, 1.0), (0.1951, -0.9808, -1.0), (0.1951, -0.9808, 1.0), (-3.258e-07, -1.0, -1.0), (-3.258e-07, -1.0, 1.0), (-0.1951, -0.9808, -1.0), (-0.1951, -0.9808, 1.0), (-0.3827, -0.9239, -1.0), (-0.3827, -0.9239, 1.0), (-0.5556, -0.8315, -1.0), (-0.5556, -0.8315, 1.0), (-0.7071, -0.7071, -1.0), (-0.7071, -0.7071, 1.0), (-0.8315, -0.5556, -1.0), (-0.8315, -0.5556, 1.0), (-0.9239, -0.3827, -1.0), (-0.9239, -0.3827, 1.0), (-0.9808, -0.1951, -1.0), (-0.9808, -0.1951, 1.0), (-1.0, 9.656e-07, -1.0), (-1.0, 9.656e-07, 1.0), (-0.9808, 0.1951, -1.0), (-0.9808, 0.1951, 1.0), (-0.9239, 0.3827, -1.0), (-0.9239, 0.3827, 1.0), (-0.8315, 0.5556, -1.0), (-0.8315, 0.5556, 1.0), (-0.7071, 0.7071, -1.0), (-0.7071, 0.7071, 1.0), (-0.5556, 0.8315, -1.0), (-0.5556, 0.8315, 1.0), (-0.3827, 0.9239, -1.0), (-0.3827, 0.9239, 1.0), (-0.1951, 0.9808, -1.0), (-0.1951, 0.9808, 1.0), (2.123e-06, 1.091, -1.097), (2.123e-06, 1.091, -0.9985), (0.2128, 1.07, -1.097), (0.2128, 1.07, -0.9985), (0.4175, 1.008, -1.097), (0.4175, 1.008, -0.9985), (0.6061, 0.9071, -1.097), (0.6061, 0.9071, -0.9985), (0.7714, 0.7714, -1.097), (0.7714, 0.7714, -0.9985), (0.9071, 0.6061, -1.097), (0.9071, 0.6061, -0.9985), (1.008, 0.4175, -1.097), (1.008, 0.4175, -0.9985), (1.07, 0.2128, -1.097), (1.07, 0.2128, -0.9985), (1.091, 8.236e-08, -1.097), (1.091, 8.236e-08, -0.9985), (1.07, -0.2128, -1.097), (1.07, -0.2128, -0.9985), (1.008, -0.4175, -1.097), (1.008, -0.4175, -0.9985), (0.9071, -0.6061, -1.097), (0.9071, -0.6061, -0.9985), (0.7714, -0.7714, -1.097), (0.7714, -0.7714, -0.9985), (0.6061, -0.9071, -1.097), (0.6061, -0.9071, -0.9985), (0.4175, -1.008, -1.097), (0.4175, -1.008, -0.9985), (0.2128, -1.07, -1.097), (0.2128, -1.07, -0.9985), (1.767e-06, -1.091, -1.097), (1.767e-06, -1.091, -0.9985), (-0.2128, -1.07, -1.097), (-0.2128, -1.07, -0.9985), (-0.4175, -1.008, -1.097), (-0.4175, -1.008, -0.9985), (-0.6061, -0.9071, -1.097), (-0.6061, -0.9071, -0.9985), (-0.7714, -0.7714, -1.097), (-0.7714, -0.7714, -0.9985), (-0.9071, -0.6061, -1.097), (-0.9071, -0.6061, -0.9985), (-1.008, -0.4175, -1.097), (-1.008, -0.4175, -0.9985), (-1.07, -0.2128, -1.097), (-1.07, -0.2128, -0.9985), (-1.091, 1.053e-06, -1.097), (-1.091, 1.053e-06, -0.9985), (-1.07, 0.2128, -1.097), (-1.07, 0.2128, -0.9985), (-1.008, 0.4175, -1.097), (-1.008, 0.4175, -0.9985), (-0.9071, 0.6061, -1.097), (-0.9071, 0.6061, -0.9985), (-0.7714, 0.7714, -1.097), (-0.7714, 0.7714, -0.9985), (-0.6061, 0.9071, -1.097), (-0.6061, 0.9071, -0.9985), (-0.4175, 1.008, -1.097), (-0.4175, 1.008, -0.9985), (-0.2128, 1.07, -1.097), (-0.2128, 1.07, -0.9985), (-2.123e-06, 1.091, 0.9985), (-2.123e-06, 1.091, 1.097), (0.2128, 1.07, 0.9985), (0.2128, 1.07, 1.097), (0.4175, 1.008, 0.9985), (0.4175, 1.008, 1.097), (0.6061, 0.9071, 0.9985), (0.6061, 0.9071, 1.097), (0.7714, 0.7714, 0.9985), (0.7714, 0.7714, 1.097), (0.9071, 0.6061, 0.9985), (0.9071, 0.6061, 1.097), (1.008, 0.4175, 0.9985), (1.008, 0.4175, 1.097), (1.07, 0.2128, 0.9985), (1.07, 0.2128, 1.097), (1.091, 8.236e-08, 0.9985), (1.091, 8.236e-08, 1.097), (1.07, -0.2128, 0.9985), (1.07, -0.2128, 1.097), (1.008, -0.4175, 0.9985), (1.008, -0.4175, 1.097), (0.9071, -0.6061, 0.9985), (0.9071, -0.6061, 1.097), (0.7714, -0.7714, 0.9985), (0.7714, -0.7714, 1.097), (0.6061, -0.9071, 0.9985), (0.6061, -0.9071, 1.097), (0.4175, -1.008, 0.9985), (0.4175, -1.008, 1.097), (0.2128, -1.07, 0.9985), (0.2128, -1.07, 1.097), (-2.478e-06, -1.091, 0.9985), (-2.478e-06, -1.091, 1.097), (-0.2128, -1.07, 0.9985), (-0.2128, -1.07, 1.097), (-0.4175, -1.008, 0.9985), (-0.4175, -1.008, 1.097), (-0.6061, -0.9071, 0.9985), (-0.6061, -0.9071, 1.097), (-0.7714, -0.7714, 0.9985), (-0.7714, -0.7714, 1.097), (-0.9071, -0.6061, 0.9985), (-0.9071, -0.6061, 1.097), (-1.008, -0.4175, 0.9985), (-1.008, -0.4175, 1.097), (-1.07, -0.2128, 0.9985), (-1.07, -0.2128, 1.097), (-1.091, 1.053e-06, 0.9985), (-1.091, 1.053e-06, 1.097), (-1.07, 0.2128, 0.9985), (-1.07, 0.2128, 1.097), (-1.008, 0.4175, 0.9985), (-1.008, 0.4175, 1.097), (-0.9071, 0.6061, 0.9985), (-0.9071, 0.6061, 1.097), (-0.7714, 0.7714, 0.9985), (-0.7714, 0.7714, 1.097), (-0.6061, 0.9071, 0.9985), (-0.6061, 0.9071, 1.097), (-0.4175, 1.008, 0.9985), (-0.4175, 1.008, 1.097), (-0.2128, 1.07, 0.9985), (-0.2128, 1.07, 1.097)], [], [(0, 1, 3, 2), (2, 3, 5, 4), (4, 5, 7, 6), (6, 7, 9, 8), (8, 9, 11, 10), (10, 11, 13, 12), (12, 13, 15, 14), (14, 15, 17, 16), (16, 17, 19, 18), (18, 19, 21, 20), (20, 21, 23, 22), (22, 23, 25, 24), (24, 25, 27, 26), (26, 27, 29, 28), (28, 29, 31, 30), (30, 31, 33, 32), (32, 33, 35, 34), (34, 35, 37, 36), (36, 37, 39, 38), (38, 39, 41, 40), (40, 41, 43, 42), (42, 43, 45, 44), (44, 45, 47, 46), (46, 47, 49, 48), (48, 49, 51, 50), (50, 51, 53, 52), (52, 53, 55, 54), (54, 55, 57, 56), (56, 57, 59, 58), (58, 59, 61, 60), (3, 1, 63, 61, 59, 57, 55, 53, 51, 49, 47, 45, 43, 41, 39, 37, 35, 33, 31, 29, 27, 25, 23, 21, 19, 17, 15, 13, 11, 9, 7, 5), (60, 61, 63, 62), (62, 63, 1, 0), (0, 2, 4, 6, 8, 10, 12, 14, 16, 18, 20, 22, 24, 26, 28, 30, 32, 34, 36, 38, 40, 42, 44, 46, 48, 50, 52, 54, 56, 58, 60, 62), (64, 65, 67, 66), (66, 67, 69, 68), (68, 69, 71, 70), (70, 71, 73, 72), (72, 73, 75, 74), (74, 75, 77, 76), (76, 77, 79, 78), (78, 79, 81, 80), (80, 81, 83, 82), (82, 83, 85, 84), (84, 85, 87, 86), (86, 87, 89, 88), (88, 89, 91, 90), (90, 91, 93, 92), (92, 93, 95, 94), (94, 95, 97, 96), (96, 97, 99, 98), (98, 99, 101, 100), (100, 101, 103, 102), (102, 103, 105, 104), (104, 105, 107, 106), (106, 107, 109, 108), (108, 109, 111, 110), (110, 111, 113, 112), (112, 113, 115, 114), (114, 115, 117, 116), (116, 117, 119, 118), (118, 119, 121, 120), (120, 121, 123, 122), (122, 123, 125, 124), (67, 65, 127, 125, 123, 121, 119, 117, 115, 113, 111, 109, 107, 105, 103, 101, 99, 97, 95, 93, 91, 89, 87, 85, 83, 81, 79, 77, 75, 73, 71, 69), (124, 125, 127, 126), (126, 127, 65, 64), (64, 66, 68, 70, 72, 74, 76, 78, 80, 82, 84, 86, 88, 90, 92, 94, 96, 98, 100, 102, 104, 106, 108, 110, 112, 114, 116, 118, 120, 122, 124, 126), (128, 129, 131, 130), (130, 131, 133, 132), (132, 133, 135, 134), (134, 135, 137, 136), (136, 137, 139, 138), (138, 139, 141, 140), (140, 141, 143, 142), (142, 143, 145, 144), (144, 145, 147, 146), (146, 147, 149, 148), (148, 149, 151, 150), (150, 151, 153, 152), (152, 153, 155, 154), (154, 155, 157, 156), (156, 157, 159, 158), (158, 159, 161, 160), (160, 161, 163, 162), (162, 163, 165, 164), (164, 165, 167, 166), (166, 167, 169, 168), (168, 169, 171, 170), (170, 171, 173, 172), (172, 173, 175, 174), (174, 175, 177, 176), (176, 177, 179, 178), (178, 179, 181, 180), (180, 181, 183, 182), (182, 183, 185, 184), (184, 185, 187, 186), (186, 187, 189, 188), (131, 129, 191, 189, 187, 185, 183, 181, 179, 177, 175, 173, 171, 169, 167, 165, 163, 161, 159, 157, 155, 153, 151, 149, 147, 145, 143, 141, 139, 137, 135, 133), (188, 189, 191, 190), (190, 191, 129, 128), (128, 130, 132, 134, 136, 138, 140, 142, 144, 146, 148, 150, 152, 154, 156, 158, 160, 162, 164, 166, 168, 170, 172, 174, 176, 178, 180, 182, 184, 186, 188, 190)])
me_cylinder_002.use_remesh_preserve_volume = False
me_cylinder_002.use_remesh_preserve_attributes = False
me_cylinder_002.use_mirror_vertex_groups = False
me_cylinder_002.update()
me_cylinder_001 = bpy.data.meshes.new('Cylinder.001')
me_cylinder_001.from_pydata([(0.0, 1.0, -1.0), (0.0, 1.0, 1.0), (0.1951, 0.9808, -1.0), (0.1951, 0.9808, 1.0), (0.3827, 0.9239, -1.0), (0.3827, 0.9239, 1.0), (0.5556, 0.8315, -1.0), (0.5556, 0.8315, 1.0), (0.7071, 0.7071, -1.0), (0.7071, 0.7071, 1.0), (0.8315, 0.5556, -1.0), (0.8315, 0.5556, 1.0), (0.9239, 0.3827, -1.0), (0.9239, 0.3827, 1.0), (0.9808, 0.1951, -1.0), (0.9808, 0.1951, 1.0), (1.0, 7.55e-08, -1.0), (1.0, 7.55e-08, 1.0), (0.9808, -0.1951, -1.0), (0.9808, -0.1951, 1.0), (0.9239, -0.3827, -1.0), (0.9239, -0.3827, 1.0), (0.8315, -0.5556, -1.0), (0.8315, -0.5556, 1.0), (0.7071, -0.7071, -1.0), (0.7071, -0.7071, 1.0), (0.5556, -0.8315, -1.0), (0.5556, -0.8315, 1.0), (0.3827, -0.9239, -1.0), (0.3827, -0.9239, 1.0), (0.1951, -0.9808, -1.0), (0.1951, -0.9808, 1.0), (-3.258e-07, -1.0, -1.0), (-3.258e-07, -1.0, 1.0), (-0.1951, -0.9808, -1.0), (-0.1951, -0.9808, 1.0), (-0.3827, -0.9239, -1.0), (-0.3827, -0.9239, 1.0), (-0.5556, -0.8315, -1.0), (-0.5556, -0.8315, 1.0), (-0.7071, -0.7071, -1.0), (-0.7071, -0.7071, 1.0), (-0.8315, -0.5556, -1.0), (-0.8315, -0.5556, 1.0), (-0.9239, -0.3827, -1.0), (-0.9239, -0.3827, 1.0), (-0.9808, -0.1951, -1.0), (-0.9808, -0.1951, 1.0), (-1.0, 9.656e-07, -1.0), (-1.0, 9.656e-07, 1.0), (-0.9808, 0.1951, -1.0), (-0.9808, 0.1951, 1.0), (-0.9239, 0.3827, -1.0), (-0.9239, 0.3827, 1.0), (-0.8315, 0.5556, -1.0), (-0.8315, 0.5556, 1.0), (-0.7071, 0.7071, -1.0), (-0.7071, 0.7071, 1.0), (-0.5556, 0.8315, -1.0), (-0.5556, 0.8315, 1.0), (-0.3827, 0.9239, -1.0), (-0.3827, 0.9239, 1.0), (-0.1951, 0.9808, -1.0), (-0.1951, 0.9808, 1.0), (2.123e-06, 1.091, -1.097), (2.123e-06, 1.091, -0.9985), (0.2128, 1.07, -1.097), (0.2128, 1.07, -0.9985), (0.4175, 1.008, -1.097), (0.4175, 1.008, -0.9985), (0.6061, 0.9071, -1.097), (0.6061, 0.9071, -0.9985), (0.7714, 0.7714, -1.097), (0.7714, 0.7714, -0.9985), (0.9071, 0.6061, -1.097), (0.9071, 0.6061, -0.9985), (1.008, 0.4175, -1.097), (1.008, 0.4175, -0.9985), (1.07, 0.2128, -1.097), (1.07, 0.2128, -0.9985), (1.091, 8.236e-08, -1.097), (1.091, 8.236e-08, -0.9985), (1.07, -0.2128, -1.097), (1.07, -0.2128, -0.9985), (1.008, -0.4175, -1.097), (1.008, -0.4175, -0.9985), (0.9071, -0.6061, -1.097), (0.9071, -0.6061, -0.9985), (0.7714, -0.7714, -1.097), (0.7714, -0.7714, -0.9985), (0.6061, -0.9071, -1.097), (0.6061, -0.9071, -0.9985), (0.4175, -1.008, -1.097), (0.4175, -1.008, -0.9985), (0.2128, -1.07, -1.097), (0.2128, -1.07, -0.9985), (1.767e-06, -1.091, -1.097), (1.767e-06, -1.091, -0.9985), (-0.2128, -1.07, -1.097), (-0.2128, -1.07, -0.9985), (-0.4175, -1.008, -1.097), (-0.4175, -1.008, -0.9985), (-0.6061, -0.9071, -1.097), (-0.6061, -0.9071, -0.9985), (-0.7714, -0.7714, -1.097), (-0.7714, -0.7714, -0.9985), (-0.9071, -0.6061, -1.097), (-0.9071, -0.6061, -0.9985), (-1.008, -0.4175, -1.097), (-1.008, -0.4175, -0.9985), (-1.07, -0.2128, -1.097), (-1.07, -0.2128, -0.9985), (-1.091, 1.053e-06, -1.097), (-1.091, 1.053e-06, -0.9985), (-1.07, 0.2128, -1.097), (-1.07, 0.2128, -0.9985), (-1.008, 0.4175, -1.097), (-1.008, 0.4175, -0.9985), (-0.9071, 0.6061, -1.097), (-0.9071, 0.6061, -0.9985), (-0.7714, 0.7714, -1.097), (-0.7714, 0.7714, -0.9985), (-0.6061, 0.9071, -1.097), (-0.6061, 0.9071, -0.9985), (-0.4175, 1.008, -1.097), (-0.4175, 1.008, -0.9985), (-0.2128, 1.07, -1.097), (-0.2128, 1.07, -0.9985), (-2.123e-06, 1.091, 0.9985), (-2.123e-06, 1.091, 1.097), (0.2128, 1.07, 0.9985), (0.2128, 1.07, 1.097), (0.4175, 1.008, 0.9985), (0.4175, 1.008, 1.097), (0.6061, 0.9071, 0.9985), (0.6061, 0.9071, 1.097), (0.7714, 0.7714, 0.9985), (0.7714, 0.7714, 1.097), (0.9071, 0.6061, 0.9985), (0.9071, 0.6061, 1.097), (1.008, 0.4175, 0.9985), (1.008, 0.4175, 1.097), (1.07, 0.2128, 0.9985), (1.07, 0.2128, 1.097), (1.091, 8.236e-08, 0.9985), (1.091, 8.236e-08, 1.097), (1.07, -0.2128, 0.9985), (1.07, -0.2128, 1.097), (1.008, -0.4175, 0.9985), (1.008, -0.4175, 1.097), (0.9071, -0.6061, 0.9985), (0.9071, -0.6061, 1.097), (0.7714, -0.7714, 0.9985), (0.7714, -0.7714, 1.097), (0.6061, -0.9071, 0.9985), (0.6061, -0.9071, 1.097), (0.4175, -1.008, 0.9985), (0.4175, -1.008, 1.097), (0.2128, -1.07, 0.9985), (0.2128, -1.07, 1.097), (-2.478e-06, -1.091, 0.9985), (-2.478e-06, -1.091, 1.097), (-0.2128, -1.07, 0.9985), (-0.2128, -1.07, 1.097), (-0.4175, -1.008, 0.9985), (-0.4175, -1.008, 1.097), (-0.6061, -0.9071, 0.9985), (-0.6061, -0.9071, 1.097), (-0.7714, -0.7714, 0.9985), (-0.7714, -0.7714, 1.097), (-0.9071, -0.6061, 0.9985), (-0.9071, -0.6061, 1.097), (-1.008, -0.4175, 0.9985), (-1.008, -0.4175, 1.097), (-1.07, -0.2128, 0.9985), (-1.07, -0.2128, 1.097), (-1.091, 1.053e-06, 0.9985), (-1.091, 1.053e-06, 1.097), (-1.07, 0.2128, 0.9985), (-1.07, 0.2128, 1.097), (-1.008, 0.4175, 0.9985), (-1.008, 0.4175, 1.097), (-0.9071, 0.6061, 0.9985), (-0.9071, 0.6061, 1.097), (-0.7714, 0.7714, 0.9985), (-0.7714, 0.7714, 1.097), (-0.6061, 0.9071, 0.9985), (-0.6061, 0.9071, 1.097), (-0.4175, 1.008, 0.9985), (-0.4175, 1.008, 1.097), (-0.2128, 1.07, 0.9985), (-0.2128, 1.07, 1.097)], [], [(0, 1, 3, 2), (2, 3, 5, 4), (4, 5, 7, 6), (6, 7, 9, 8), (8, 9, 11, 10), (10, 11, 13, 12), (12, 13, 15, 14), (14, 15, 17, 16), (16, 17, 19, 18), (18, 19, 21, 20), (20, 21, 23, 22), (22, 23, 25, 24), (24, 25, 27, 26), (26, 27, 29, 28), (28, 29, 31, 30), (30, 31, 33, 32), (32, 33, 35, 34), (34, 35, 37, 36), (36, 37, 39, 38), (38, 39, 41, 40), (40, 41, 43, 42), (42, 43, 45, 44), (44, 45, 47, 46), (46, 47, 49, 48), (48, 49, 51, 50), (50, 51, 53, 52), (52, 53, 55, 54), (54, 55, 57, 56), (56, 57, 59, 58), (58, 59, 61, 60), (3, 1, 63, 61, 59, 57, 55, 53, 51, 49, 47, 45, 43, 41, 39, 37, 35, 33, 31, 29, 27, 25, 23, 21, 19, 17, 15, 13, 11, 9, 7, 5), (60, 61, 63, 62), (62, 63, 1, 0), (0, 2, 4, 6, 8, 10, 12, 14, 16, 18, 20, 22, 24, 26, 28, 30, 32, 34, 36, 38, 40, 42, 44, 46, 48, 50, 52, 54, 56, 58, 60, 62), (64, 65, 67, 66), (66, 67, 69, 68), (68, 69, 71, 70), (70, 71, 73, 72), (72, 73, 75, 74), (74, 75, 77, 76), (76, 77, 79, 78), (78, 79, 81, 80), (80, 81, 83, 82), (82, 83, 85, 84), (84, 85, 87, 86), (86, 87, 89, 88), (88, 89, 91, 90), (90, 91, 93, 92), (92, 93, 95, 94), (94, 95, 97, 96), (96, 97, 99, 98), (98, 99, 101, 100), (100, 101, 103, 102), (102, 103, 105, 104), (104, 105, 107, 106), (106, 107, 109, 108), (108, 109, 111, 110), (110, 111, 113, 112), (112, 113, 115, 114), (114, 115, 117, 116), (116, 117, 119, 118), (118, 119, 121, 120), (120, 121, 123, 122), (122, 123, 125, 124), (67, 65, 127, 125, 123, 121, 119, 117, 115, 113, 111, 109, 107, 105, 103, 101, 99, 97, 95, 93, 91, 89, 87, 85, 83, 81, 79, 77, 75, 73, 71, 69), (124, 125, 127, 126), (126, 127, 65, 64), (64, 66, 68, 70, 72, 74, 76, 78, 80, 82, 84, 86, 88, 90, 92, 94, 96, 98, 100, 102, 104, 106, 108, 110, 112, 114, 116, 118, 120, 122, 124, 126), (128, 129, 131, 130), (130, 131, 133, 132), (132, 133, 135, 134), (134, 135, 137, 136), (136, 137, 139, 138), (138, 139, 141, 140), (140, 141, 143, 142), (142, 143, 145, 144), (144, 145, 147, 146), (146, 147, 149, 148), (148, 149, 151, 150), (150, 151, 153, 152), (152, 153, 155, 154), (154, 155, 157, 156), (156, 157, 159, 158), (158, 159, 161, 160), (160, 161, 163, 162), (162, 163, 165, 164), (164, 165, 167, 166), (166, 167, 169, 168), (168, 169, 171, 170), (170, 171, 173, 172), (172, 173, 175, 174), (174, 175, 177, 176), (176, 177, 179, 178), (178, 179, 181, 180), (180, 181, 183, 182), (182, 183, 185, 184), (184, 185, 187, 186), (186, 187, 189, 188), (131, 129, 191, 189, 187, 185, 183, 181, 179, 177, 175, 173, 171, 169, 167, 165, 163, 161, 159, 157, 155, 153, 151, 149, 147, 145, 143, 141, 139, 137, 135, 133), (188, 189, 191, 190), (190, 191, 129, 128), (128, 130, 132, 134, 136, 138, 140, 142, 144, 146, 148, 150, 152, 154, 156, 158, 160, 162, 164, 166, 168, 170, 172, 174, 176, 178, 180, 182, 184, 186, 188, 190)])
me_cylinder_001.use_remesh_preserve_volume = False
me_cylinder_001.use_remesh_preserve_attributes = False
me_cylinder_001.use_mirror_vertex_groups = False
me_cylinder_001.update()
me_cylinder_004 = bpy.data.meshes.new('Cylinder.004')
me_cylinder_004.from_pydata([(-0.2252, -0.2715, 0.06119), (0.2179, -0.2715, 0.06119), (-0.2252, -0.2715, 0.06013), (0.2179, -0.2715, 0.06013), (-0.2252, -0.2718, 0.05912), (0.2179, -0.2718, 0.05912), (-0.2252, -0.2722, 0.05819), (0.2179, -0.2722, 0.05819), (-0.2252, -0.2727, 0.05737), (0.2179, -0.2727, 0.05737), (-0.2252, -0.2733, 0.05669), (0.2179, -0.2733, 0.05669), (-0.2252, -0.274, 0.05619), (0.2179, -0.274, 0.05619), (-0.2252, -0.2748, 0.05589), (0.2179, -0.2748, 0.05589), (-0.2252, -0.2756, 0.05578), (0.2179, -0.2756, 0.05578), (-0.2252, -0.2764, 0.05589), (0.2179, -0.2764, 0.05589), (-0.2252, -0.2771, 0.05619), (0.2179, -0.2771, 0.05619), (-0.2252, -0.2778, 0.05669), (0.2179, -0.2778, 0.05669), (-0.2252, -0.2784, 0.05737), (0.2179, -0.2784, 0.05737), (-0.2252, -0.279, 0.05819), (0.2179, -0.279, 0.05819), (-0.2252, -0.2793, 0.05912), (0.2179, -0.2793, 0.05912), (-0.2252, -0.2796, 0.06013), (0.2179, -0.2796, 0.06013), (-0.2252, -0.2796, 0.06119), (0.2179, -0.2796, 0.06119), (-0.2252, -0.2796, 0.06224), (0.2179, -0.2796, 0.06224), (-0.2252, -0.2793, 0.06326), (0.2179, -0.2793, 0.06326), (-0.2252, -0.279, 0.06419), (0.2179, -0.279, 0.06419), (-0.2252, -0.2784, 0.06501), (0.2179, -0.2784, 0.06501), (-0.2252, -0.2778, 0.06568), (0.2179, -0.2778, 0.06568), (-0.2252, -0.2771, 0.06618), (0.2179, -0.2771, 0.06618), (-0.2252, -0.2764, 0.06649), (0.2179, -0.2764, 0.06649), (-0.2252, -0.2756, 0.06659), (0.2179, -0.2756, 0.06659), (-0.2252, -0.2748, 0.06649), (0.2179, -0.2748, 0.06649), (-0.2252, -0.274, 0.06618), (0.2179, -0.274, 0.06618), (-0.2252, -0.2733, 0.06568), (0.2179, -0.2733, 0.06568), (-0.2252, -0.2727, 0.06501), (0.2179, -0.2727, 0.06501), (-0.2252, -0.2722, 0.06419), (0.2179, -0.2722, 0.06419), (-0.2252, -0.2718, 0.06326), (0.2179, -0.2718, 0.06326), (-0.2252, -0.2715, 0.06224), (0.2179, -0.2715, 0.06224), (-0.2466, -0.2711, 0.06119), (-0.2249, -0.2711, 0.06119), (-0.2466, -0.2712, 0.06004), (-0.2249, -0.2712, 0.06004), (-0.2466, -0.2714, 0.05893), (-0.2249, -0.2714, 0.05893), (-0.2466, -0.2718, 0.05791), (-0.2249, -0.2718, 0.05791), (-0.2466, -0.2724, 0.05702), (-0.2249, -0.2724, 0.05702), (-0.2466, -0.2731, 0.05629), (-0.2249, -0.2731, 0.05629), (-0.2466, -0.2738, 0.05574), (-0.2249, -0.2738, 0.05574), (-0.2466, -0.2747, 0.05541), (-0.2249, -0.2747, 0.05541), (-0.2466, -0.2756, 0.05529), (-0.2249, -0.2756, 0.05529), (-0.2466, -0.2764, 0.05541), (-0.2249, -0.2764, 0.05541), (-0.2466, -0.2773, 0.05574), (-0.2249, -0.2773, 0.05574), (-0.2466, -0.278, 0.05629), (-0.2249, -0.278, 0.05629), (-0.2466, -0.2787, 0.05702), (-0.2249, -0.2787, 0.05702), (-0.2466, -0.2793, 0.05791), (-0.2249, -0.2793, 0.05791), (-0.2466, -0.2797, 0.05893), (-0.2249, -0.2797, 0.05893), (-0.2466, -0.2799, 0.06004), (-0.2249, -0.2799, 0.06004), (-0.2466, -0.28, 0.06119), (-0.2249, -0.28, 0.06119), (-0.2466, -0.2799, 0.06234), (-0.2249, -0.2799, 0.06234), (-0.2466, -0.2797, 0.06345), (-0.2249, -0.2797, 0.06345), (-0.2466, -0.2793, 0.06446), (-0.2249, -0.2793, 0.06446), (-0.2466, -0.2787, 0.06536), (-0.2249, -0.2787, 0.06536), (-0.2466, -0.278, 0.06609), (-0.2249, -0.278, 0.06609), (-0.2466, -0.2773, 0.06664), (-0.2249, -0.2773, 0.06664), (-0.2466, -0.2764, 0.06697), (-0.2249, -0.2764, 0.06697), (-0.2466, -0.2756, 0.06709), (-0.2249, -0.2756, 0.06709), (-0.2466, -0.2747, 0.06697), (-0.2249, -0.2747, 0.06697), (-0.2466, -0.2738, 0.06664), (-0.2249, -0.2738, 0.06664), (-0.2466, -0.2731, 0.06609), (-0.2249, -0.2731, 0.06609), (-0.2466, -0.2724, 0.06536), (-0.2249, -0.2724, 0.06536), (-0.2466, -0.2718, 0.06446), (-0.2249, -0.2718, 0.06446), (-0.2466, -0.2714, 0.06345), (-0.2249, -0.2714, 0.06345), (-0.2466, -0.2712, 0.06234), (-0.2249, -0.2712, 0.06234), (0.2175, -0.2711, 0.06119), (0.2393, -0.2711, 0.06119), (0.2175, -0.2712, 0.06004), (0.2393, -0.2712, 0.06004), (0.2175, -0.2714, 0.05893), (0.2393, -0.2714, 0.05893), (0.2175, -0.2718, 0.05791), (0.2393, -0.2718, 0.05791), (0.2175, -0.2724, 0.05702), (0.2393, -0.2724, 0.05702), (0.2175, -0.2731, 0.05629), (0.2393, -0.2731, 0.05629), (0.2175, -0.2738, 0.05574), (0.2393, -0.2738, 0.05574), (0.2175, -0.2747, 0.05541), (0.2393, -0.2747, 0.05541), (0.2175, -0.2756, 0.05529), (0.2393, -0.2756, 0.05529), (0.2175, -0.2764, 0.05541), (0.2393, -0.2764, 0.05541), (0.2175, -0.2773, 0.05574), (0.2393, -0.2773, 0.05574), (0.2175, -0.278, 0.05629), (0.2393, -0.278, 0.05629), (0.2175, -0.2787, 0.05702), (0.2393, -0.2787, 0.05702), (0.2175, -0.2793, 0.05791), (0.2393, -0.2793, 0.05791), (0.2175, -0.2797, 0.05893), (0.2393, -0.2797, 0.05893), (0.2175, -0.2799, 0.06004), (0.2393, -0.2799, 0.06004), (0.2175, -0.28, 0.06119), (0.2393, -0.28, 0.06119), (0.2175, -0.2799, 0.06234), (0.2393, -0.2799, 0.06234), (0.2175, -0.2797, 0.06345), (0.2393, -0.2797, 0.06345), (0.2175, -0.2793, 0.06446), (0.2393, -0.2793, 0.06446), (0.2175, -0.2787, 0.06536), (0.2393, -0.2787, 0.06536), (0.2175, -0.278, 0.06609), (0.2393, -0.278, 0.06609), (0.2175, -0.2773, 0.06664), (0.2393, -0.2773, 0.06664), (0.2175, -0.2764, 0.06697), (0.2393, -0.2764, 0.06697), (0.2175, -0.2756, 0.06709), (0.2393, -0.2756, 0.06709), (0.2175, -0.2747, 0.06697), (0.2393, -0.2747, 0.06697), (0.2175, -0.2738, 0.06664), (0.2393, -0.2738, 0.06664), (0.2175, -0.2731, 0.06609), (0.2393, -0.2731, 0.06609), (0.2175, -0.2724, 0.06536), (0.2393, -0.2724, 0.06536), (0.2175, -0.2718, 0.06446), (0.2393, -0.2718, 0.06446), (0.2175, -0.2714, 0.06345), (0.2393, -0.2714, 0.06345), (0.2175, -0.2712, 0.06234), (0.2393, -0.2712, 0.06234), (0.255, 0.2975, -0.1425), (0.255, -0.2975, -0.1425), (0.2394, -0.2975, -0.1425), (0.2394, 0.2975, -0.1425), (0.255, 0.2975, 0.1425), (0.255, -0.2975, 0.1425), (0.2394, -0.2975, 0.1425), (0.2394, 0.2975, 0.1425), (-0.255, -0.2811, -0.123), (-0.255, -0.2811, 0.07359), (-0.255, 0.2811, -0.123), (-0.255, 0.2811, 0.07359), (-0.2463, -0.2811, -0.123), (-0.2463, -0.2811, 0.07359), (-0.2463, 0.2811, -0.123), (-0.2463, 0.2811, 0.07359), (-0.247, 0.27, -0.1189), (-0.247, 0.27, -0.03539), (-0.247, 0.2811, -0.1189), (-0.247, 0.2811, -0.03539), (0.2396, 0.27, -0.1189), (0.2396, 0.27, -0.03539), (0.2396, 0.2811, -0.1189), (0.2396, 0.2811, -0.03539), (-0.2471, -0.2808, -0.1228), (-0.2471, -0.2808, -0.1081), (-0.2471, 0.2808, -0.1228), (-0.2471, 0.2808, -0.1081), (0.2394, -0.2808, -0.1228), (0.2394, -0.2808, -0.1081), (0.2394, 0.2808, -0.1228), (0.2394, 0.2808, -0.1081), (-0.2462, -0.2811, -0.1189), (-0.2462, -0.2811, -0.03539), (-0.2462, -0.27, -0.1189), (-0.2462, -0.27, -0.03539), (0.2404, -0.2811, -0.1189), (0.2404, -0.2811, -0.03539), (0.2404, -0.27, -0.1189), (0.2404, -0.27, -0.03539), (-0.2252, 0.2796, 0.06119), (0.2179, 0.2796, 0.06119), (-0.2252, 0.2796, 0.06013), (0.2179, 0.2796, 0.06013), (-0.2252, 0.2793, 0.05912), (0.2179, 0.2793, 0.05912), (-0.2252, 0.279, 0.05819), (0.2179, 0.279, 0.05819), (-0.2252, 0.2784, 0.05737), (0.2179, 0.2784, 0.05737), (-0.2252, 0.2778, 0.05669), (0.2179, 0.2778, 0.05669), (-0.2252, 0.2771, 0.05619), (0.2179, 0.2771, 0.05619), (-0.2252, 0.2764, 0.05589), (0.2179, 0.2764, 0.05589), (-0.2252, 0.2756, 0.05578), (0.2179, 0.2756, 0.05578), (-0.2252, 0.2748, 0.05589), (0.2179, 0.2748, 0.05589), (-0.2252, 0.274, 0.05619), (0.2179, 0.274, 0.05619), (-0.2252, 0.2733, 0.05669), (0.2179, 0.2733, 0.05669), (-0.2252, 0.2727, 0.05737), (0.2179, 0.2727, 0.05737), (-0.2252, 0.2722, 0.05819), (0.2179, 0.2722, 0.05819), (-0.2252, 0.2718, 0.05912), (0.2179, 0.2718, 0.05912), (-0.2252, 0.2715, 0.06013), (0.2179, 0.2715, 0.06013), (-0.2252, 0.2715, 0.06119), (0.2179, 0.2715, 0.06119), (-0.2252, 0.2715, 0.06224), (0.2179, 0.2715, 0.06224), (-0.2252, 0.2718, 0.06326), (0.2179, 0.2718, 0.06326), (-0.2252, 0.2722, 0.06419), (0.2179, 0.2722, 0.06419), (-0.2252, 0.2727, 0.06501), (0.2179, 0.2727, 0.06501), (-0.2252, 0.2733, 0.06568), (0.2179, 0.2733, 0.06568), (-0.2252, 0.274, 0.06618), (0.2179, 0.274, 0.06618), (-0.2252, 0.2748, 0.06649), (0.2179, 0.2748, 0.06649), (-0.2252, 0.2756, 0.06659), (0.2179, 0.2756, 0.06659), (-0.2252, 0.2764, 0.06649), (0.2179, 0.2764, 0.06649), (-0.2252, 0.2771, 0.06618), (0.2179, 0.2771, 0.06618), (-0.2252, 0.2778, 0.06568), (0.2179, 0.2778, 0.06568), (-0.2252, 0.2784, 0.06501), (0.2179, 0.2784, 0.06501), (-0.2252, 0.279, 0.06419), (0.2179, 0.279, 0.06419), (-0.2252, 0.2793, 0.06326), (0.2179, 0.2793, 0.06326), (-0.2252, 0.2796, 0.06224), (0.2179, 0.2796, 0.06224), (-0.2466, 0.28, 0.06119), (-0.2249, 0.28, 0.06119), (-0.2466, 0.2799, 0.06004), (-0.2249, 0.2799, 0.06004), (-0.2466, 0.2797, 0.05893), (-0.2249, 0.2797, 0.05893), (-0.2466, 0.2793, 0.05791), (-0.2249, 0.2793, 0.05791), (-0.2466, 0.2787, 0.05702), (-0.2249, 0.2787, 0.05702), (-0.2466, 0.278, 0.05629), (-0.2249, 0.278, 0.05629), (-0.2466, 0.2773, 0.05574), (-0.2249, 0.2773, 0.05574), (-0.2466, 0.2764, 0.05541), (-0.2249, 0.2764, 0.05541), (-0.2466, 0.2756, 0.05529), (-0.2249, 0.2756, 0.05529), (-0.2466, 0.2747, 0.05541), (-0.2249, 0.2747, 0.05541), (-0.2466, 0.2738, 0.05574), (-0.2249, 0.2738, 0.05574), (-0.2466, 0.2731, 0.05629), (-0.2249, 0.2731, 0.05629), (-0.2466, 0.2724, 0.05702), (-0.2249, 0.2724, 0.05702), (-0.2466, 0.2718, 0.05791), (-0.2249, 0.2718, 0.05791), (-0.2466, 0.2714, 0.05893), (-0.2249, 0.2714, 0.05893), (-0.2466, 0.2712, 0.06004), (-0.2249, 0.2712, 0.06004), (-0.2466, 0.2711, 0.06119), (-0.2249, 0.2711, 0.06119), (-0.2466, 0.2712, 0.06234), (-0.2249, 0.2712, 0.06234), (-0.2466, 0.2714, 0.06345), (-0.2249, 0.2714, 0.06345), (-0.2466, 0.2718, 0.06446), (-0.2249, 0.2718, 0.06446), (-0.2466, 0.2724, 0.06536), (-0.2249, 0.2724, 0.06536), (-0.2466, 0.2731, 0.06609), (-0.2249, 0.2731, 0.06609), (-0.2466, 0.2738, 0.06664), (-0.2249, 0.2738, 0.06664), (-0.2466, 0.2747, 0.06697), (-0.2249, 0.2747, 0.06697), (-0.2466, 0.2756, 0.06709), (-0.2249, 0.2756, 0.06709), (-0.2466, 0.2764, 0.06697), (-0.2249, 0.2764, 0.06697), (-0.2466, 0.2773, 0.06664), (-0.2249, 0.2773, 0.06664), (-0.2466, 0.278, 0.06609), (-0.2249, 0.278, 0.06609), (-0.2466, 0.2787, 0.06536), (-0.2249, 0.2787, 0.06536), (-0.2466, 0.2793, 0.06446), (-0.2249, 0.2793, 0.06446), (-0.2466, 0.2797, 0.06345), (-0.2249, 0.2797, 0.06345), (-0.2466, 0.2799, 0.06234), (-0.2249, 0.2799, 0.06234), (0.2175, 0.28, 0.06119), (0.2393, 0.28, 0.06119), (0.2175, 0.2799, 0.06004), (0.2393, 0.2799, 0.06004), (0.2175, 0.2797, 0.05893), (0.2393, 0.2797, 0.05893), (0.2175, 0.2793, 0.05791), (0.2393, 0.2793, 0.05791), (0.2175, 0.2787, 0.05702), (0.2393, 0.2787, 0.05702), (0.2175, 0.278, 0.05629), (0.2393, 0.278, 0.05629), (0.2175, 0.2773, 0.05574), (0.2393, 0.2773, 0.05574), (0.2175, 0.2764, 0.05541), (0.2393, 0.2764, 0.05541), (0.2175, 0.2756, 0.05529), (0.2393, 0.2756, 0.05529), (0.2175, 0.2747, 0.05541), (0.2393, 0.2747, 0.05541), (0.2175, 0.2738, 0.05574), (0.2393, 0.2738, 0.05574), (0.2175, 0.2731, 0.05629), (0.2393, 0.2731, 0.05629), (0.2175, 0.2724, 0.05702), (0.2393, 0.2724, 0.05702), (0.2175, 0.2718, 0.05791), (0.2393, 0.2718, 0.05791), (0.2175, 0.2714, 0.05893), (0.2393, 0.2714, 0.05893), (0.2175, 0.2712, 0.06004), (0.2393, 0.2712, 0.06004), (0.2175, 0.2711, 0.06119), (0.2393, 0.2711, 0.06119), (0.2175, 0.2712, 0.06234), (0.2393, 0.2712, 0.06234), (0.2175, 0.2714, 0.06345), (0.2393, 0.2714, 0.06345), (0.2175, 0.2718, 0.06446), (0.2393, 0.2718, 0.06446), (0.2175, 0.2724, 0.06536), (0.2393, 0.2724, 0.06536), (0.2175, 0.2731, 0.06609), (0.2393, 0.2731, 0.06609), (0.2175, 0.2738, 0.06664), (0.2393, 0.2738, 0.06664), (0.2175, 0.2747, 0.06697), (0.2393, 0.2747, 0.06697), (0.2175, 0.2756, 0.06709), (0.2393, 0.2756, 0.06709), (0.2175, 0.2764, 0.06697), (0.2393, 0.2764, 0.06697), (0.2175, 0.2773, 0.06664), (0.2393, 0.2773, 0.06664), (0.2175, 0.278, 0.06609), (0.2393, 0.278, 0.06609), (0.2175, 0.2787, 0.06536), (0.2393, 0.2787, 0.06536), (0.2175, 0.2793, 0.06446), (0.2393, 0.2793, 0.06446), (0.2175, 0.2797, 0.06345), (0.2393, 0.2797, 0.06345), (0.2175, 0.2799, 0.06234), (0.2393, 0.2799, 0.06234)], [], [(0, 1, 3, 2), (2, 3, 5, 4), (4, 5, 7, 6), (6, 7, 9, 8), (8, 9, 11, 10), (10, 11, 13, 12), (12, 13, 15, 14), (14, 15, 17, 16), (16, 17, 19, 18), (18, 19, 21, 20), (20, 21, 23, 22), (22, 23, 25, 24), (24, 25, 27, 26), (26, 27, 29, 28), (28, 29, 31, 30), (30, 31, 33, 32), (32, 33, 35, 34), (34, 35, 37, 36), (36, 37, 39, 38), (38, 39, 41, 40), (40, 41, 43, 42), (42, 43, 45, 44), (44, 45, 47, 46), (46, 47, 49, 48), (48, 49, 51, 50), (50, 51, 53, 52), (52, 53, 55, 54), (54, 55, 57, 56), (56, 57, 59, 58), (58, 59, 61, 60), (3, 1, 63, 61, 59, 57, 55, 53, 51, 49, 47, 45, 43, 41, 39, 37, 35, 33, 31, 29, 27, 25, 23, 21, 19, 17, 15, 13, 11, 9, 7, 5), (60, 61, 63, 62), (62, 63, 1, 0), (0, 2, 4, 6, 8, 10, 12, 14, 16, 18, 20, 22, 24, 26, 28, 30, 32, 34, 36, 38, 40, 42, 44, 46, 48, 50, 52, 54, 56, 58, 60, 62), (64, 65, 67, 66), (66, 67, 69, 68), (68, 69, 71, 70), (70, 71, 73, 72), (72, 73, 75, 74), (74, 75, 77, 76), (76, 77, 79, 78), (78, 79, 81, 80), (80, 81, 83, 82), (82, 83, 85, 84), (84, 85, 87, 86), (86, 87, 89, 88), (88, 89, 91, 90), (90, 91, 93, 92), (92, 93, 95, 94), (94, 95, 97, 96), (96, 97, 99, 98), (98, 99, 101, 100), (100, 101, 103, 102), (102, 103, 105, 104), (104, 105, 107, 106), (106, 107, 109, 108), (108, 109, 111, 110), (110, 111, 113, 112), (112, 113, 115, 114), (114, 115, 117, 116), (116, 117, 119, 118), (118, 119, 121, 120), (120, 121, 123, 122), (122, 123, 125, 124), (67, 65, 127, 125, 123, 121, 119, 117, 115, 113, 111, 109, 107, 105, 103, 101, 99, 97, 95, 93, 91, 89, 87, 85, 83, 81, 79, 77, 75, 73, 71, 69), (124, 125, 127, 126), (126, 127, 65, 64), (64, 66, 68, 70, 72, 74, 76, 78, 80, 82, 84, 86, 88, 90, 92, 94, 96, 98, 100, 102, 104, 106, 108, 110, 112, 114, 116, 118, 120, 122, 124, 126), (128, 129, 131, 130), (130, 131, 133, 132), (132, 133, 135, 134), (134, 135, 137, 136), (136, 137, 139, 138), (138, 139, 141, 140), (140, 141, 143, 142), (142, 143, 145, 144), (144, 145, 147, 146), (146, 147, 149, 148), (148, 149, 151, 150), (150, 151, 153, 152), (152, 153, 155, 154), (154, 155, 157, 156), (156, 157, 159, 158), (158, 159, 161, 160), (160, 161, 163, 162), (162, 163, 165, 164), (164, 165, 167, 166), (166, 167, 169, 168), (168, 169, 171, 170), (170, 171, 173, 172), (172, 173, 175, 174), (174, 175, 177, 176), (176, 177, 179, 178), (178, 179, 181, 180), (180, 181, 183, 182), (182, 183, 185, 184), (184, 185, 187, 186), (186, 187, 189, 188), (131, 129, 191, 189, 187, 185, 183, 181, 179, 177, 175, 173, 171, 169, 167, 165, 163, 161, 159, 157, 155, 153, 151, 149, 147, 145, 143, 141, 139, 137, 135, 133), (188, 189, 191, 190), (190, 191, 129, 128), (128, 130, 132, 134, 136, 138, 140, 142, 144, 146, 148, 150, 152, 154, 156, 158, 160, 162, 164, 166, 168, 170, 172, 174, 176, 178, 180, 182, 184, 186, 188, 190), (192, 193, 194, 195), (196, 199, 198, 197), (192, 196, 197, 193), (193, 197, 198, 194), (194, 198, 199, 195), (196, 192, 195, 199), (200, 201, 203, 202), (202, 203, 207, 206), (206, 207, 205, 204), (204, 205, 201, 200), (202, 206, 204, 200), (207, 203, 201, 205), (208, 209, 211, 210), (210, 211, 215, 214), (214, 215, 213, 212), (212, 213, 209, 208), (210, 214, 212, 208), (215, 211, 209, 213), (216, 217, 219, 218), (218, 219, 223, 222), (222, 223, 221, 220), (220, 221, 217, 216), (218, 222, 220, 216), (223, 219, 217, 221), (224, 225, 227, 226), (226, 227, 231, 230), (230, 231, 229, 228), (228, 229, 225, 224), (226, 230, 228, 224), (231, 227, 225, 229), (232, 233, 235, 234), (234, 235, 237, 236), (236, 237, 239, 238), (238, 239, 241, 240), (240, 241, 243, 242), (242, 243, 245, 244), (244, 245, 247, 246), (246, 247, 249, 248), (248, 249, 251, 250), (250, 251, 253, 252), (252, 253, 255, 254), (254, 255, 257, 256), (256, 257, 259, 258), (258, 259, 261, 260), (260, 261, 263, 262), (262, 263, 265, 264), (264, 265, 267, 266), (266, 267, 269, 268), (268, 269, 271, 270), (270, 271, 273, 272), (272, 273, 275, 274), (274, 275, 277, 276), (276, 277, 279, 278), (278, 279, 281, 280), (280, 281, 283, 282), (282, 283, 285, 284), (284, 285, 287, 286), (286, 287, 289, 288), (288, 289, 291, 290), (290, 291, 293, 292), (235, 233, 295, 293, 291, 289, 287, 285, 283, 281, 279, 277, 275, 273, 271, 269, 267, 265, 263, 261, 259, 257, 255, 253, 251, 249, 247, 245, 243, 241, 239, 237), (292, 293, 295, 294), (294, 295, 233, 232), (232, 234, 236, 238, 240, 242, 244, 246, 248, 250, 252, 254, 256, 258, 260, 262, 264, 266, 268, 270, 272, 274, 276, 278, 280, 282, 284, 286, 288, 290, 292, 294), (296, 297, 299, 298), (298, 299, 301, 300), (300, 301, 303, 302), (302, 303, 305, 304), (304, 305, 307, 306), (306, 307, 309, 308), (308, 309, 311, 310), (310, 311, 313, 312), (312, 313, 315, 314), (314, 315, 317, 316), (316, 317, 319, 318), (318, 319, 321, 320), (320, 321, 323, 322), (322, 323, 325, 324), (324, 325, 327, 326), (326, 327, 329, 328), (328, 329, 331, 330), (330, 331, 333, 332), (332, 333, 335, 334), (334, 335, 337, 336), (336, 337, 339, 338), (338, 339, 341, 340), (340, 341, 343, 342), (342, 343, 345, 344), (344, 345, 347, 346), (346, 347, 349, 348), (348, 349, 351, 350), (350, 351, 353, 352), (352, 353, 355, 354), (354, 355, 357, 356), (299, 297, 359, 357, 355, 353, 351, 349, 347, 345, 343, 341, 339, 337, 335, 333, 331, 329, 327, 325, 323, 321, 319, 317, 315, 313, 311, 309, 307, 305, 303, 301), (356, 357, 359, 358), (358, 359, 297, 296), (296, 298, 300, 302, 304, 306, 308, 310, 312, 314, 316, 318, 320, 322, 324, 326, 328, 330, 332, 334, 336, 338, 340, 342, 344, 346, 348, 350, 352, 354, 356, 358), (360, 361, 363, 362), (362, 363, 365, 364), (364, 365, 367, 366), (366, 367, 369, 368), (368, 369, 371, 370), (370, 371, 373, 372), (372, 373, 375, 374), (374, 375, 377, 376), (376, 377, 379, 378), (378, 379, 381, 380), (380, 381, 383, 382), (382, 383, 385, 384), (384, 385, 387, 386), (386, 387, 389, 388), (388, 389, 391, 390), (390, 391, 393, 392), (392, 393, 395, 394), (394, 395, 397, 396), (396, 397, 399, 398), (398, 399, 401, 400), (400, 401, 403, 402), (402, 403, 405, 404), (404, 405, 407, 406), (406, 407, 409, 408), (408, 409, 411, 410), (410, 411, 413, 412), (412, 413, 415, 414), (414, 415, 417, 416), (416, 417, 419, 418), (418, 419, 421, 420), (363, 361, 423, 421, 419, 417, 415, 413, 411, 409, 407, 405, 403, 401, 399, 397, 395, 393, 391, 389, 387, 385, 383, 381, 379, 377, 375, 373, 371, 369, 367, 365), (420, 421, 423, 422), (422, 423, 361, 360), (360, 362, 364, 366, 368, 370, 372, 374, 376, 378, 380, 382, 384, 386, 388, 390, 392, 394, 396, 398, 400, 402, 404, 406, 408, 410, 412, 414, 416, 418, 420, 422)])
me_cylinder_004.polygons.foreach_set('use_smooth', [1, 1, 1, 1, 1, 1, 1, 1, 1, 1, 1, 1, 1, 1, 1, 1, 1, 1, 1, 1, 1, 1, 1, 1, 1, 1, 1, 1, 1, 1, 1, 1, 1, 1, 1, 1, 1, 1, 1, 1, 1, 1, 1, 1, 1, 1, 1, 1, 1, 1, 1, 1, 1, 1, 1, 1, 1, 1, 1, 1, 1, 1, 1, 1, 1, 1, 1, 1, 1, 1, 1, 1, 1, 1, 1, 1, 1, 1, 1, 1, 1, 1, 1, 1, 1, 1, 1, 1, 1, 1, 1, 1, 1, 1, 1, 1, 1, 1, 1, 1, 1, 1, 0, 0, 0, 0, 0, 0, 0, 0, 0, 0, 0, 0, 0, 0, 0, 0, 0, 0, 0, 0, 0, 0, 0, 0, 0, 0, 0, 0, 0, 0, 1, 1, 1, 1, 1, 1, 1, 1, 1, 1, 1, 1, 1, 1, 1, 1, 1, 1, 1, 1, 1, 1, 1, 1, 1, 1, 1, 1, 1, 1, 1, 1, 1, 1, 1, 1, 1, 1, 1, 1, 1, 1, 1, 1, 1, 1, 1, 1, 1, 1, 1, 1, 1, 1, 1, 1, 1, 1, 1, 1, 1, 1, 1, 1, 1, 1, 1, 1, 1, 1, 1, 1, 1, 1, 1, 1, 1, 1, 1, 1, 1, 1, 1, 1, 1, 1, 1, 1, 1, 1, 1, 1, 1, 1, 1, 1, 1, 1, 1, 1, 1, 1])
me_cylinder_004.polygons.foreach_set('material_index', [0, 0, 0, 0, 0, 0, 0, 0, 0, 0, 0, 0, 0, 0, 0, 0, 0, 0, 0, 0, 0, 0, 0, 0, 0, 0, 0, 0, 0, 0, 0, 0, 0, 0, 1, 1, 1, 1, 1, 1, 1, 1, 1, 1, 1, 1, 1, 1, 1, 1, 1, 1, 1, 1, 1, 1, 1, 1, 1, 1, 1, 1, 1, 1, 0, 1, 1, 0, 1, 1, 1, 1, 1, 1, 1, 1, 1, 1, 1, 1, 1, 1, 1, 1, 1, 1, 1, 1, 1, 1, 1, 1, 1, 1, 1, 1, 1, 1, 0, 1, 1, 0, 0, 0, 0, 0, 0, 0, 0, 0, 0, 0, 0, 0, 0, 0, 0, 0, 0, 0, 0, 0, 0, 0, 0, 0, 0, 0, 0, 0, 0, 0, 0, 0, 0, 0, 0, 0, 0, 0, 0, 0, 0, 0, 0, 0, 0, 0, 0, 0, 0, 0, 0, 0, 0, 0, 0, 0, 0, 0, 0, 0, 0, 0, 0, 0, 1, 1, 1, 1, 1, 1, 1, 1, 1, 1, 1, 1, 1, 1, 1, 1, 1, 1, 1, 1, 1, 1, 1, 1, 1, 1, 1, 1, 1, 1, 0, 1, 1, 0, 1, 1, 1, 1, 1, 1, 1, 1, 1, 1, 1, 1, 1, 1, 1, 1, 1, 1, 1, 1, 1, 1, 1, 1, 1, 1, 1, 1, 1, 1, 0, 1, 1, 0])
_uv = me_cylinder_004.uv_layers.new(name='UVMap')
_uv.uv.foreach_set('vector', [0.9783, 0.8408, 0.9783, 0.4819, 0.9791, 0.4819, 0.9791, 0.8408, 0.9791, 0.8408, 0.9791, 0.4819, 0.9799, 0.4819, 0.9799, 0.8408, 0.9799, 0.8408, 0.9799, 0.4819, 0.9807, 0.4819, 0.9807, 0.8408, 0.9807, 0.8408, 0.9807, 0.4819, 0.9813, 0.4819, 0.9813, 0.8408, 0.9813, 0.8408, 0.9813, 0.4819, 0.9819, 0.4819, 0.9819, 0.8408, 0.9964, 0.8408, 0.9964, 0.4819, 0.9969, 0.4819, 0.9969, 0.8408, 0.9969, 0.8408, 0.9969, 0.4819, 0.9975, 0.4819, 0.9975, 0.8408, 0.9975, 0.8408, 0.9975, 0.4819, 0.9982, 0.4819, 0.9982, 0.8408, 0.9982, 0.8408, 0.9982, 0.4819, 0.9988, 0.4819, 0.9988, 0.8408, 0.9988, 0.8408, 0.9988, 0.4819, 0.9994, 0.4819, 0.9994, 0.8408, 0.9994, 0.8408, 0.9994, 0.4819, 1.0, 0.4819, 1.0, 0.8408, 0.9889, 0.3589, 0.9889, 0.0, 0.9894, 0.0, 0.9894, 0.3589, 0.9894, 0.3589, 0.9894, 0.0, 0.9901, 0.0, 0.9901, 0.3589, 0.9901, 0.3589, 0.9901, 0.0, 0.9908, 0.0, 0.9908, 0.3589, 0.9908, 0.3589, 0.9908, 0.0, 0.9916, 0.0, 0.9916, 0.3589, 0.9916, 0.3589, 0.9916, 0.0, 0.9925, 0.0, 0.9925, 0.3589, 0.9925, 0.3589, 0.9925, 0.0, 0.9933, 0.0, 0.9933, 0.3589, 0.9933, 0.3589, 0.9933, 0.0, 0.9941, 0.0, 0.9941, 0.3589, 0.9941, 0.3589, 0.9941, 0.0, 0.9949, 0.0, 0.9949, 0.3589, 0.9949, 0.3589, 0.9949, 0.0, 0.9955, 0.0, 0.9955, 0.3589, 0.9955, 0.3589, 0.9955, 0.0, 0.9961, 0.0, 0.9961, 0.3589, 0.9891, 0.8408, 0.9891, 0.4819, 0.9896, 0.4819, 0.9896, 0.8408, 0.9896, 0.8408, 0.9896, 0.4819, 0.9902, 0.4819, 0.9902, 0.8408, 0.9902, 0.8408, 0.9902, 0.4819, 0.9909, 0.4819, 0.9909, 0.8408, 0.9909, 0.8408, 0.9909, 0.4819, 0.9915, 0.4819, 0.9915, 0.8408, 0.9915, 0.8408, 0.9915, 0.4819, 0.9921, 0.4819, 0.9921, 0.8408, 0.9921, 0.8408, 0.9921, 0.4819, 0.9927, 0.4819, 0.9927, 0.8408, 0.9746, 0.8408, 0.9746, 0.4819, 0.9752, 0.4819, 0.9752, 0.8408, 0.9752, 0.8408, 0.9752, 0.4819, 0.9758, 0.4819, 0.9758, 0.8408, 0.9758, 0.8408, 0.9758, 0.4819, 0.9766, 0.4819, 0.9766, 0.8408, 0.8262, 0.4262, 0.8262, 0.4253, 0.8263, 0.4245, 0.8265, 0.4237, 0.8269, 0.4229, 0.8274, 0.4223, 0.8279, 0.4218, 0.8285, 0.4214, 0.8291, 0.4212, 0.8298, 0.4212, 0.8304, 0.4213, 0.831, 0.4216, 0.8315, 0.4221, 0.832, 0.4227, 0.8323, 0.4233, 0.8326, 0.4241, 0.8327, 0.425, 0.8327, 0.4258, 0.8326, 0.4267, 0.8323, 0.4275, 0.832, 0.4282, 0.8315, 0.4288, 0.831, 0.4293, 0.8304, 0.4297, 0.8298, 0.4299, 0.8291, 0.4299, 0.8285, 0.4298, 0.8279, 0.4295, 0.8274, 0.4291, 0.8269, 0.4285, 0.8265, 0.4278, 0.8263, 0.427, 0.9766, 0.8408, 0.9766, 0.4819, 0.9774, 0.4819, 0.9774, 0.8408, 0.9774, 0.8408, 0.9774, 0.4819, 0.9783, 0.4819, 0.9783, 0.8408, 0.8327, 0.4158, 0.8327, 0.4167, 0.8326, 0.4175, 0.8323, 0.4183, 0.832, 0.419, 0.8315, 0.4195, 0.831, 0.42, 0.8304, 0.4203, 0.8298, 0.4204, 0.8291, 0.4204, 0.8285, 0.4202, 0.8279, 0.4198, 0.8274, 0.4193, 0.8269, 0.4187, 0.8265, 0.4179, 0.8263, 0.4171, 0.8262, 0.4163, 0.8262, 0.4154, 0.8263, 0.4146, 0.8265, 0.4138, 0.8269, 0.4131, 0.8274, 0.4125, 0.8279, 0.4121, 0.8285, 0.4118, 0.8291, 0.4117, 0.8298, 0.4117, 0.8304, 0.4119, 0.831, 0.4123, 0.8315, 0.4128, 0.832, 0.4134, 0.8323, 0.4141, 0.8326, 0.4149, 0.7843, 0.3941, 0.7843, 0.4117, 0.7834, 0.4117, 0.7834, 0.3941, 0.7834, 0.3941, 0.7834, 0.4117, 0.7825, 0.4117, 0.7825, 0.3941, 0.7825, 0.3941, 0.7825, 0.4117, 0.7817, 0.4117, 0.7817, 0.3941, 0.7817, 0.3941, 0.7817, 0.4117, 0.7809, 0.4117, 0.7809, 0.3941, 0.7809, 0.3941, 0.7809, 0.4117, 0.7804, 0.4117, 0.7804, 0.3941, 0.8079, 0.4293, 0.8079, 0.4469, 0.8073, 0.4469, 0.8073, 0.4293, 0.8073, 0.4293, 0.8073, 0.4469, 0.8066, 0.4469, 0.8066, 0.4293, 0.8066, 0.4293, 0.8066, 0.4469, 0.8059, 0.4469, 0.8059, 0.4293, 0.8059, 0.4293, 0.8059, 0.4469, 0.8052, 0.4469, 0.8052, 0.4293, 0.8052, 0.4293, 0.8052, 0.4469, 0.8046, 0.4469, 0.8046, 0.4293, 0.8046, 0.4293, 0.8046, 0.4469, 0.8039, 0.4469, 0.8039, 0.4293, 0.7961, 0.4469, 0.7961, 0.4293, 0.7967, 0.4293, 0.7967, 0.4469, 0.7967, 0.4469, 0.7967, 0.4293, 0.7974, 0.4293, 0.7974, 0.4469, 0.7974, 0.4469, 0.7974, 0.4293, 0.7982, 0.4293, 0.7982, 0.4469, 0.7982, 0.4469, 0.7982, 0.4293, 0.7991, 0.4293, 0.7991, 0.4469, 0.7991, 0.4469, 0.7991, 0.4293, 0.8, 0.4293, 0.8, 0.4469, 0.8, 0.4469, 0.8, 0.4293, 0.8009, 0.4293, 0.8009, 0.4469, 0.8009, 0.4469, 0.8009, 0.4293, 0.8018, 0.4293, 0.8018, 0.4469, 0.8018, 0.4469, 0.8018, 0.4293, 0.8026, 0.4293, 0.8026, 0.4469, 0.8026, 0.4469, 0.8026, 0.4293, 0.8034, 0.4293, 0.8034, 0.4469, 0.8034, 0.4469, 0.8034, 0.4293, 0.8039, 0.4293, 0.8039, 0.4469, 0.808, 0.3941, 0.808, 0.4117, 0.8074, 0.4117, 0.8074, 0.3941, 0.8074, 0.3941, 0.8074, 0.4117, 0.8067, 0.4117, 0.8067, 0.3941, 0.8067, 0.3941, 0.8067, 0.4117, 0.806, 0.4117, 0.806, 0.3941, 0.806, 0.3941, 0.806, 0.4117, 0.8053, 0.4117, 0.8053, 0.3941, 0.8053, 0.3941, 0.8053, 0.4117, 0.8046, 0.4117, 0.8046, 0.3941, 0.8046, 0.3941, 0.8046, 0.4117, 0.804, 0.4117, 0.804, 0.3941, 0.7882, 0.3941, 0.7882, 0.4117, 0.7876, 0.4117, 0.7876, 0.3941, 0.7876, 0.3941, 0.7876, 0.4117, 0.7869, 0.4117, 0.7869, 0.3941, 0.7869, 0.3941, 0.7869, 0.4117, 0.7861, 0.4117, 0.7861, 0.3941, 0.826, 0.4343, 0.8262, 0.4352, 0.8262, 0.4362, 0.826, 0.4371, 0.8258, 0.4379, 0.8254, 0.4387, 0.8249, 0.4393, 0.8243, 0.4398, 0.8236, 0.4401, 0.823, 0.4403, 0.8222, 0.4402, 0.8216, 0.44, 0.8209, 0.4396, 0.8203, 0.439, 0.8198, 0.4384, 0.8194, 0.4376, 0.8192, 0.4367, 0.819, 0.4358, 0.819, 0.4348, 0.8192, 0.4339, 0.8194, 0.4331, 0.8198, 0.4323, 0.8203, 0.4317, 0.8209, 0.4312, 0.8216, 0.4309, 0.8222, 0.4307, 0.823, 0.4308, 0.8236, 0.431, 0.8243, 0.4314, 0.8249, 0.4319, 0.8254, 0.4326, 0.8258, 0.4334, 0.7861, 0.3941, 0.7861, 0.4117, 0.7852, 0.4117, 0.7852, 0.3941, 0.7852, 0.3941, 0.7852, 0.4117, 0.7843, 0.4117, 0.7843, 0.3941, 0.8191, 0.3986, 0.8191, 0.3995, 0.819, 0.4004, 0.8187, 0.4013, 0.8183, 0.402, 0.8178, 0.4027, 0.8172, 0.4031, 0.8166, 0.4035, 0.8159, 0.4036, 0.8152, 0.4036, 0.8145, 0.4033, 0.8139, 0.403, 0.8133, 0.4024, 0.8128, 0.4017, 0.8124, 0.4009, 0.8121, 0.4, 0.812, 0.3991, 0.812, 0.3982, 0.8121, 0.3973, 0.8124, 0.3964, 0.8128, 0.3957, 0.8133, 0.395, 0.8139, 0.3945, 0.8145, 0.3942, 0.8152, 0.3941, 0.8159, 0.3941, 0.8166, 0.3943, 0.8172, 0.3947, 0.8178, 0.3953, 0.8183, 0.396, 0.8187, 0.3968, 0.819, 0.3977, 0.7921, 0.4293, 0.7921, 0.4469, 0.7912, 0.4469, 0.7912, 0.4293, 0.7912, 0.4293, 0.7912, 0.4469, 0.7903, 0.4469, 0.7903, 0.4293, 0.7903, 0.4293, 0.7903, 0.4469, 0.7895, 0.4469, 0.7895, 0.4293, 0.7895, 0.4293, 0.7895, 0.4469, 0.7888, 0.4469, 0.7888, 0.4293, 0.7888, 0.4293, 0.7888, 0.4469, 0.7882, 0.4469, 0.7882, 0.4293, 0.8079, 0.4117, 0.8079, 0.4293, 0.8073, 0.4293, 0.8073, 0.4117, 0.8073, 0.4117, 0.8073, 0.4293, 0.8066, 0.4293, 0.8066, 0.4117, 0.8066, 0.4117, 0.8066, 0.4293, 0.8059, 0.4293, 0.8059, 0.4117, 0.8059, 0.4117, 0.8059, 0.4293, 0.8052, 0.4293, 0.8052, 0.4117, 0.8052, 0.4117, 0.8052, 0.4293, 0.8046, 0.4293, 0.8046, 0.4117, 0.8046, 0.4117, 0.8046, 0.4293, 0.8039, 0.4293, 0.8039, 0.4117, 0.7804, 0.4293, 0.7804, 0.4117, 0.7809, 0.4117, 0.7809, 0.4293, 0.7809, 0.4293, 0.7809, 0.4117, 0.7817, 0.4117, 0.7817, 0.4293, 0.7817, 0.4293, 0.7817, 0.4117, 0.7825, 0.4117, 0.7825, 0.4293, 0.7825, 0.4293, 0.7825, 0.4117, 0.7834, 0.4117, 0.7834, 0.4293, 0.7834, 0.4293, 0.7834, 0.4117, 0.7843, 0.4117, 0.7843, 0.4293, 0.7843, 0.4293, 0.7843, 0.4117, 0.7852, 0.4117, 0.7852, 0.4293, 0.7852, 0.4293, 0.7852, 0.4117, 0.7861, 0.4117, 0.7861, 0.4293, 0.7861, 0.4293, 0.7861, 0.4117, 0.7869, 0.4117, 0.7869, 0.4293, 0.7869, 0.4293, 0.7869, 0.4117, 0.7876, 0.4117, 0.7876, 0.4293, 0.7876, 0.4293, 0.7876, 0.4117, 0.7882, 0.4117, 0.7882, 0.4293, 0.812, 0.3941, 0.812, 0.4117, 0.8114, 0.4117, 0.8114, 0.3941, 0.8114, 0.3941, 0.8114, 0.4117, 0.8107, 0.4117, 0.8107, 0.3941, 0.8107, 0.3941, 0.8107, 0.4117, 0.81, 0.4117, 0.81, 0.3941, 0.81, 0.3941, 0.81, 0.4117, 0.8093, 0.4117, 0.8093, 0.3941, 0.8093, 0.3941, 0.8093, 0.4117, 0.8086, 0.4117, 0.8086, 0.3941, 0.8086, 0.3941, 0.8086, 0.4117, 0.808, 0.4117, 0.808, 0.3941, 0.7961, 0.4293, 0.7961, 0.4469, 0.7955, 0.4469, 0.7955, 0.4293, 0.7955, 0.4293, 0.7955, 0.4469, 0.7948, 0.4469, 0.7948, 0.4293, 0.7948, 0.4293, 0.7948, 0.4469, 0.794, 0.4469, 0.794, 0.4293, 0.826, 0.4248, 0.8262, 0.4257, 0.8262, 0.4266, 0.826, 0.4275, 0.8258, 0.4284, 0.8254, 0.4291, 0.8249, 0.4298, 0.8243, 0.4303, 0.8236, 0.4306, 0.823, 0.4307, 0.8222, 0.4307, 0.8216, 0.4305, 0.8209, 0.4301, 0.8203, 0.4295, 0.8198, 0.4288, 0.8194, 0.428, 0.8192, 0.4272, 0.819, 0.4262, 0.819, 0.4253, 0.8192, 0.4244, 0.8194, 0.4235, 0.8198, 0.4228, 0.8203, 0.4222, 0.8209, 0.4217, 0.8216, 0.4213, 0.8222, 0.4212, 0.823, 0.4212, 0.8236, 0.4215, 0.8243, 0.4219, 0.8249, 0.4224, 0.8254, 0.4231, 0.8258, 0.4239, 0.794, 0.4293, 0.794, 0.4469, 0.7931, 0.4469, 0.7931, 0.4293, 0.7931, 0.4293, 0.7931, 0.4469, 0.7921, 0.4469, 0.7921, 0.4293, 0.819, 0.4162, 0.8192, 0.4152, 0.8194, 0.4144, 0.8198, 0.4136, 0.8203, 0.4129, 0.8209, 0.4123, 0.8216, 0.4119, 0.8222, 0.4117, 0.823, 0.4117, 0.8236, 0.4118, 0.8243, 0.4121, 0.8249, 0.4126, 0.8254, 0.4133, 0.8258, 0.414, 0.826, 0.4149, 0.8262, 0.4158, 0.8262, 0.4167, 0.826, 0.4176, 0.8258, 0.4185, 0.8254, 0.4193, 0.8249, 0.42, 0.8243, 0.4205, 0.8236, 0.4209, 0.823, 0.4212, 0.8222, 0.4212, 0.8216, 0.4211, 0.8209, 0.4207, 0.8203, 0.4202, 0.8198, 0.4196, 0.8194, 0.4189, 0.8192, 0.418, 0.819, 0.4171, 0.9269, 0.4819, 0.9269, 0.0, 0.9394, 4.828e-08, 0.9394, 0.4819, 0.9143, 9.655e-08, 0.9269, 0.0, 0.9269, 0.4819, 0.9143, 0.4819, 0.2285, 0.9367, 1.553e-07, 0.9367, 0.0, 0.4548, 0.2285, 0.4548, 0.9817, 0.0, 0.9817, 0.2308, 0.9691, 0.2308, 0.9691, 1.207e-08, 0.4571, 0.9367, 0.2285, 0.9367, 0.2285, 0.4548, 0.4571, 0.4548, 0.9817, 0.2308, 0.9817, 0.4617, 0.9691, 0.4617, 0.9691, 0.2308, 0.7723, 0.9102, 0.6147, 0.9102, 0.6147, 0.4548, 0.7723, 0.4548, 0.9749, 1.0, 0.9749, 0.8408, 0.9819, 0.8408, 0.9819, 1.0, 0.6147, 0.9102, 0.4571, 0.9102, 0.4571, 0.4548, 0.6147, 0.4548, 0.9819, 1.0, 0.9819, 0.8408, 0.9888, 0.8408, 0.9888, 1.0, 0.9133, 0.9102, 0.9063, 0.9102, 0.9063, 0.4548, 0.9133, 0.4548, 0.9677, 0.4819, 0.9746, 0.4819, 0.9746, 0.9373, 0.9677, 0.9373, 0.7723, 0.9165, 0.7723, 0.8489, 0.7813, 0.8489, 0.7813, 0.9165, 0.8473, 0.0, 0.9143, 1.207e-08, 0.9143, 0.3941, 0.8473, 0.3941, 0.7902, 0.9165, 0.7902, 0.8489, 0.7992, 0.8489, 0.7992, 0.9165, 0.8473, 0.3941, 0.7804, 0.3941, 0.7804, 0.0, 0.8473, 0.0, 0.9498, 0.876, 0.9498, 0.4819, 0.9587, 0.4819, 0.9587, 0.876, 0.9691, 0.0, 0.9691, 0.3941, 0.9602, 0.3941, 0.9602, 0.0, 0.9261, 0.9367, 0.9143, 0.9367, 0.9143, 0.4819, 0.9261, 0.4819, 0.9498, 0.876, 0.938, 0.876, 0.938, 0.4819, 0.9498, 0.4819, 0.938, 0.9367, 0.9261, 0.9367, 0.9261, 0.4819, 0.938, 0.4819, 0.9394, 0.0, 0.9512, 0.0, 0.9512, 0.3941, 0.9394, 0.3941, 0.3902, 4.828e-08, 0.7804, 0.0, 0.7804, 0.4548, 0.3902, 0.4548, 0.3902, 0.4548, 8.364e-08, 0.4548, 0.0, 9.655e-08, 0.3902, 0.0, 0.7813, 0.9165, 0.7813, 0.8489, 0.7902, 0.8489, 0.7902, 0.9165, 0.7723, 0.4548, 0.8393, 0.4548, 0.8393, 0.8489, 0.7723, 0.8489, 0.7992, 0.9165, 0.7992, 0.8489, 0.8081, 0.8489, 0.8081, 0.9165, 0.9063, 0.8489, 0.8393, 0.8489, 0.8393, 0.4548, 0.9063, 0.4548, 0.9587, 0.876, 0.9587, 0.4819, 0.9677, 0.4819, 0.9677, 0.876, 0.9602, 0.0, 0.9602, 0.3941, 0.9512, 0.3941, 0.9512, 0.0, 0.9855, 0.8408, 0.9855, 0.4819, 0.9863, 0.4819, 0.9863, 0.8408, 0.9863, 0.8408, 0.9863, 0.4819, 0.9871, 0.4819, 0.9871, 0.8408, 0.9871, 0.8408, 0.9871, 0.4819, 0.9879, 0.4819, 0.9879, 0.8408, 0.9879, 0.8408, 0.9879, 0.4819, 0.9885, 0.4819, 0.9885, 0.8408, 0.9885, 0.8408, 0.9885, 0.4819, 0.9891, 0.4819, 0.9891, 0.8408, 0.9961, 0.3589, 0.9961, 2.414e-08, 0.9966, 2.414e-08, 0.9966, 0.3589, 0.9966, 0.3589, 0.9966, 2.414e-08, 0.9973, 2.414e-08, 0.9973, 0.3589, 0.9973, 0.3589, 0.9973, 2.414e-08, 0.9979, 2.414e-08, 0.9979, 0.3589, 0.9979, 0.3589, 0.9979, 2.414e-08, 0.9985, 0.0, 0.9985, 0.3589, 0.9985, 0.3589, 0.9985, 0.0, 0.9992, 0.0, 0.9992, 0.3589, 0.9992, 0.3589, 0.9992, 0.0, 0.9997, 0.0, 0.9997, 0.3589, 0.9817, 0.3589, 0.9817, 0.0, 0.9822, 0.0, 0.9822, 0.3589, 0.9822, 0.3589, 0.9822, 0.0, 0.9829, 0.0, 0.9829, 0.3589, 0.9829, 0.3589, 0.9829, 0.0, 0.9836, 0.0, 0.9836, 0.3589, 0.9836, 0.3589, 0.9836, 0.0, 0.9844, 0.0, 0.9844, 0.3589, 0.9844, 0.3589, 0.9844, 0.0, 0.9853, 0.0, 0.9853, 0.3589, 0.9853, 0.3589, 0.9853, 0.0, 0.9861, 0.0, 0.9861, 0.3589, 0.9861, 0.3589, 0.9861, 0.0, 0.9869, 0.0, 0.9869, 0.3589, 0.9869, 0.3589, 0.9869, 0.0, 0.9877, 0.0, 0.9877, 0.3589, 0.9877, 0.3589, 0.9877, 0.0, 0.9883, 0.0, 0.9883, 0.3589, 0.9883, 0.3589, 0.9883, 0.0, 0.9889, 0.0, 0.9889, 0.3589, 0.9927, 0.8408, 0.9927, 0.4819, 0.9933, 0.4819, 0.9933, 0.8408, 0.9933, 0.8408, 0.9933, 0.4819, 0.9939, 0.4819, 0.9939, 0.8408, 0.9939, 0.8408, 0.9939, 0.4819, 0.9945, 0.4819, 0.9945, 0.8408, 0.9945, 0.8408, 0.9945, 0.4819, 0.9952, 0.4819, 0.9952, 0.8408, 0.9952, 0.8408, 0.9952, 0.4819, 0.9958, 0.4819, 0.9958, 0.8408, 0.9958, 0.8408, 0.9958, 0.4819, 0.9964, 0.4819, 0.9964, 0.8408, 0.9819, 0.8408, 0.9819, 0.4819, 0.9824, 0.4819, 0.9824, 0.8408, 0.9824, 0.8408, 0.9824, 0.4819, 0.9831, 0.4819, 0.9831, 0.8408, 0.9831, 0.8408, 0.9831, 0.4819, 0.9838, 0.4819, 0.9838, 0.8408, 0.8258, 0.4003, 0.8257, 0.3995, 0.8257, 0.3986, 0.8258, 0.3978, 0.826, 0.397, 0.8264, 0.3963, 0.8268, 0.3957, 0.8274, 0.3953, 0.828, 0.395, 0.8286, 0.3949, 0.8293, 0.3949, 0.8299, 0.3951, 0.8305, 0.3955, 0.831, 0.396, 0.8315, 0.3966, 0.8318, 0.3973, 0.8321, 0.3981, 0.8322, 0.399, 0.8322, 0.3999, 0.8321, 0.4007, 0.8318, 0.4015, 0.8315, 0.4022, 0.831, 0.4027, 0.8305, 0.4032, 0.8299, 0.4035, 0.8293, 0.4036, 0.8286, 0.4036, 0.828, 0.4034, 0.8274, 0.403, 0.8268, 0.4025, 0.8264, 0.4019, 0.826, 0.4011, 0.9838, 0.8408, 0.9838, 0.4819, 0.9846, 0.4819, 0.9846, 0.8408, 0.9846, 0.8408, 0.9846, 0.4819, 0.9855, 0.4819, 0.9855, 0.8408, 0.8191, 0.399, 0.8192, 0.3981, 0.8195, 0.3973, 0.8199, 0.3966, 0.8203, 0.396, 0.8208, 0.3955, 0.8214, 0.3951, 0.8221, 0.3949, 0.8227, 0.3949, 0.8233, 0.395, 0.8239, 0.3953, 0.8245, 0.3957, 0.8249, 0.3963, 0.8253, 0.397, 0.8255, 0.3978, 0.8257, 0.3986, 0.8257, 0.3995, 0.8255, 0.4003, 0.8253, 0.4011, 0.8249, 0.4019, 0.8245, 0.4025, 0.8239, 0.403, 0.8233, 0.4034, 0.8227, 0.4036, 0.8221, 0.4036, 0.8214, 0.4035, 0.8208, 0.4032, 0.8203, 0.4027, 0.8199, 0.4022, 0.8195, 0.4015, 0.8192, 0.4007, 0.8191, 0.3999, 0.7921, 0.3941, 0.7921, 0.4117, 0.7912, 0.4117, 0.7912, 0.3941, 0.7912, 0.3941, 0.7912, 0.4117, 0.7903, 0.4117, 0.7903, 0.3941, 0.7903, 0.3941, 0.7903, 0.4117, 0.7895, 0.4117, 0.7895, 0.3941, 0.7895, 0.3941, 0.7895, 0.4117, 0.7888, 0.4117, 0.7888, 0.3941, 0.7888, 0.3941, 0.7888, 0.4117, 0.7882, 0.4117, 0.7882, 0.3941, 0.804, 0.3941, 0.804, 0.4117, 0.8034, 0.4117, 0.8034, 0.3941, 0.8034, 0.3941, 0.8034, 0.4117, 0.8027, 0.4117, 0.8027, 0.3941, 0.8027, 0.3941, 0.8027, 0.4117, 0.802, 0.4117, 0.802, 0.3941, 0.802, 0.3941, 0.802, 0.4117, 0.8013, 0.4117, 0.8013, 0.3941, 0.8013, 0.3941, 0.8013, 0.4117, 0.8007, 0.4117, 0.8007, 0.3941, 0.8007, 0.3941, 0.8007, 0.4117, 0.8001, 0.4117, 0.8001, 0.3941, 0.7961, 0.4293, 0.7961, 0.4117, 0.7967, 0.4117, 0.7967, 0.4293, 0.7967, 0.4293, 0.7967, 0.4117, 0.7974, 0.4117, 0.7974, 0.4293, 0.7974, 0.4293, 0.7974, 0.4117, 0.7982, 0.4117, 0.7982, 0.4293, 0.7982, 0.4293, 0.7982, 0.4117, 0.7991, 0.4117, 0.7991, 0.4293, 0.7991, 0.4293, 0.7991, 0.4117, 0.8, 0.4117, 0.8, 0.4293, 0.8, 0.4293, 0.8, 0.4117, 0.8009, 0.4117, 0.8009, 0.4293, 0.8009, 0.4293, 0.8009, 0.4117, 0.8018, 0.4117, 0.8018, 0.4293, 0.8018, 0.4293, 0.8018, 0.4117, 0.8026, 0.4117, 0.8026, 0.4293, 0.8026, 0.4293, 0.8026, 0.4117, 0.8034, 0.4117, 0.8034, 0.4293, 0.8034, 0.4293, 0.8034, 0.4117, 0.8039, 0.4117, 0.8039, 0.4293, 0.8119, 0.4117, 0.8119, 0.4293, 0.8113, 0.4293, 0.8113, 0.4117, 0.8113, 0.4117, 0.8113, 0.4293, 0.8106, 0.4293, 0.8106, 0.4117, 0.8106, 0.4117, 0.8106, 0.4293, 0.8099, 0.4293, 0.8099, 0.4117, 0.8099, 0.4117, 0.8099, 0.4293, 0.8092, 0.4293, 0.8092, 0.4117, 0.8092, 0.4117, 0.8092, 0.4293, 0.8085, 0.4293, 0.8085, 0.4117, 0.8085, 0.4117, 0.8085, 0.4293, 0.8079, 0.4293, 0.8079, 0.4117, 0.7961, 0.3941, 0.7961, 0.4117, 0.7955, 0.4117, 0.7955, 0.3941, 0.7955, 0.3941, 0.7955, 0.4117, 0.7948, 0.4117, 0.7948, 0.3941, 0.7948, 0.3941, 0.7948, 0.4117, 0.794, 0.4117, 0.794, 0.3941, 0.819, 0.4158, 0.819, 0.4167, 0.8189, 0.4176, 0.8186, 0.4185, 0.8182, 0.4193, 0.8177, 0.42, 0.8172, 0.4205, 0.8165, 0.4209, 0.8158, 0.4212, 0.8151, 0.4212, 0.8144, 0.4211, 0.8138, 0.4207, 0.8132, 0.4202, 0.8127, 0.4196, 0.8123, 0.4189, 0.812, 0.418, 0.8119, 0.4171, 0.8119, 0.4162, 0.812, 0.4152, 0.8123, 0.4144, 0.8127, 0.4136, 0.8132, 0.4129, 0.8138, 0.4123, 0.8144, 0.4119, 0.8151, 0.4117, 0.8158, 0.4117, 0.8165, 0.4118, 0.8172, 0.4121, 0.8177, 0.4126, 0.8182, 0.4133, 0.8186, 0.414, 0.8189, 0.4149, 0.794, 0.3941, 0.794, 0.4117, 0.7931, 0.4117, 0.7931, 0.3941, 0.7931, 0.3941, 0.7931, 0.4117, 0.7921, 0.4117, 0.7921, 0.3941, 0.819, 0.4453, 0.819, 0.4443, 0.8192, 0.4434, 0.8194, 0.4426, 0.8198, 0.4418, 0.8203, 0.4412, 0.8209, 0.4407, 0.8216, 0.4404, 0.8222, 0.4403, 0.823, 0.4403, 0.8236, 0.4405, 0.8243, 0.4409, 0.8249, 0.4415, 0.8254, 0.4421, 0.8258, 0.4429, 0.826, 0.4438, 0.8262, 0.4447, 0.8262, 0.4457, 0.826, 0.4466, 0.8258, 0.4474, 0.8254, 0.4482, 0.8249, 0.4488, 0.8243, 0.4493, 0.8236, 0.4496, 0.823, 0.4498, 0.8222, 0.4497, 0.8216, 0.4495, 0.8209, 0.4491, 0.8203, 0.4486, 0.8198, 0.4479, 0.8194, 0.4471, 0.8192, 0.4462, 0.7921, 0.4117, 0.7921, 0.4293, 0.7912, 0.4293, 0.7912, 0.4117, 0.7912, 0.4117, 0.7912, 0.4293, 0.7903, 0.4293, 0.7903, 0.4117, 0.7903, 0.4117, 0.7903, 0.4293, 0.7895, 0.4293, 0.7895, 0.4117, 0.7895, 0.4117, 0.7895, 0.4293, 0.7888, 0.4293, 0.7888, 0.4117, 0.7888, 0.4117, 0.7888, 0.4293, 0.7882, 0.4293, 0.7882, 0.4117, 0.8001, 0.3941, 0.8001, 0.4117, 0.7994, 0.4117, 0.7994, 0.3941, 0.7994, 0.3941, 0.7994, 0.4117, 0.7988, 0.4117, 0.7988, 0.3941, 0.7988, 0.3941, 0.7988, 0.4117, 0.7981, 0.4117, 0.7981, 0.3941, 0.7981, 0.3941, 0.7981, 0.4117, 0.7974, 0.4117, 0.7974, 0.3941, 0.7974, 0.3941, 0.7974, 0.4117, 0.7967, 0.4117, 0.7967, 0.3941, 0.7967, 0.3941, 0.7967, 0.4117, 0.7961, 0.4117, 0.7961, 0.3941, 0.7882, 0.4372, 0.7882, 0.4548, 0.7876, 0.4548, 0.7876, 0.4372, 0.7876, 0.4372, 0.7876, 0.4548, 0.7869, 0.4548, 0.7869, 0.4372, 0.7869, 0.4372, 0.7869, 0.4548, 0.7861, 0.4548, 0.7861, 0.4372, 0.7861, 0.4372, 0.7861, 0.4548, 0.7852, 0.4548, 0.7852, 0.4372, 0.7852, 0.4372, 0.7852, 0.4548, 0.7843, 0.4548, 0.7843, 0.4372, 0.7843, 0.4372, 0.7843, 0.4548, 0.7834, 0.4548, 0.7834, 0.4372, 0.7834, 0.4372, 0.7834, 0.4548, 0.7825, 0.4548, 0.7825, 0.4372, 0.7825, 0.4372, 0.7825, 0.4548, 0.7817, 0.4548, 0.7817, 0.4372, 0.7817, 0.4372, 0.7817, 0.4548, 0.7809, 0.4548, 0.7809, 0.4372, 0.7809, 0.4372, 0.7809, 0.4548, 0.7804, 0.4548, 0.7804, 0.4372, 0.8119, 0.4293, 0.8119, 0.4469, 0.8113, 0.4469, 0.8113, 0.4293, 0.8113, 0.4293, 0.8113, 0.4469, 0.8106, 0.4469, 0.8106, 0.4293, 0.8106, 0.4293, 0.8106, 0.4469, 0.8099, 0.4469, 0.8099, 0.4293, 0.8099, 0.4293, 0.8099, 0.4469, 0.8092, 0.4469, 0.8092, 0.4293, 0.8092, 0.4293, 0.8092, 0.4469, 0.8085, 0.4469, 0.8085, 0.4293, 0.8085, 0.4293, 0.8085, 0.4469, 0.8079, 0.4469, 0.8079, 0.4293, 0.7961, 0.4117, 0.7961, 0.4293, 0.7955, 0.4293, 0.7955, 0.4117, 0.7955, 0.4117, 0.7955, 0.4293, 0.7948, 0.4293, 0.7948, 0.4117, 0.7948, 0.4117, 0.7948, 0.4293, 0.794, 0.4293, 0.794, 0.4117, 0.8119, 0.4428, 0.8119, 0.4418, 0.812, 0.4409, 0.8123, 0.44, 0.8127, 0.4392, 0.8132, 0.4385, 0.8138, 0.438, 0.8144, 0.4376, 0.8151, 0.4374, 0.8158, 0.4373, 0.8165, 0.4375, 0.8172, 0.4378, 0.8177, 0.4383, 0.8182, 0.4389, 0.8186, 0.4397, 0.8189, 0.4405, 0.819, 0.4414, 0.819, 0.4424, 0.8189, 0.4433, 0.8186, 0.4442, 0.8182, 0.445, 0.8177, 0.4457, 0.8172, 0.4462, 0.8165, 0.4466, 0.8158, 0.4468, 0.8151, 0.4469, 0.8144, 0.4467, 0.8138, 0.4464, 0.8132, 0.4459, 0.8127, 0.4453, 0.8123, 0.4445, 0.812, 0.4437, 0.794, 0.4117, 0.794, 0.4293, 0.7931, 0.4293, 0.7931, 0.4117, 0.7931, 0.4117, 0.7931, 0.4293, 0.7921, 0.4293, 0.7921, 0.4117, 0.8119, 0.4257, 0.812, 0.4248, 0.8123, 0.4239, 0.8127, 0.4231, 0.8132, 0.4224, 0.8138, 0.4219, 0.8144, 0.4215, 0.8151, 0.4212, 0.8158, 0.4212, 0.8165, 0.4213, 0.8172, 0.4217, 0.8177, 0.4222, 0.8182, 0.4228, 0.8186, 0.4235, 0.8189, 0.4244, 0.819, 0.4253, 0.819, 0.4262, 0.8189, 0.4272, 0.8186, 0.428, 0.8182, 0.4288, 0.8177, 0.4295, 0.8172, 0.4301, 0.8165, 0.4305, 0.8158, 0.4307, 0.8151, 0.4307, 0.8144, 0.4306, 0.8138, 0.4303, 0.8132, 0.4298, 0.8127, 0.4291, 0.8123, 0.4284, 0.812, 0.4275, 0.8119, 0.4266])
me_cylinder_004.materials.append(mat_m_iaidrawer_60_29_0)
me_cylinder_004.materials.append(mat_m_iaidrawer_60_29_1)
me_cylinder_004.use_remesh_preserve_volume = False
me_cylinder_004.use_remesh_preserve_attributes = False
me_cylinder_004.use_mirror_vertex_groups = False
me_cylinder_004.update()

# ---- objects
ob_cylinder_001 = bpy.data.objects.new('Cylinder.001', me_cylinder_003)
ob_cube_002 = bpy.data.objects.new('Cube.002', me_cube_006)
ob_cube_000 = bpy.data.objects.new('Cube.000', me_cube_001)
ob_cylinder_000 = bpy.data.objects.new('Cylinder.000', me_cylinder_000)
ob_cube_001 = bpy.data.objects.new('Cube.001', me_cube_002)
ob_cube_006 = bpy.data.objects.new('Cube.006', me_cube_009)
ob_cube_013 = bpy.data.objects.new('Cube.013', me_cube_014)
ob_cube_012 = bpy.data.objects.new('Cube.012', me_cube_013)
ob_cube_011 = bpy.data.objects.new('Cube.011', me_cube_012)
ob_cube_010 = bpy.data.objects.new('Cube.010', me_cube_011)
ob_cube_009 = bpy.data.objects.new('Cube.009', me_cube_010)
ob_cylinder_004 = bpy.data.objects.new('Cylinder.004', me_cylinder_002)
ob_cylinder_003 = bpy.data.objects.new('Cylinder.003', me_cylinder_001)
ob_iaidrawerw60h29 = bpy.data.objects.new('IAIDrawerW60H29', me_cylinder_004)

# ---- transforms, parenting, visibility, modifiers, constraints
ob_cylinder_001.location = (0.0, 0.0, 0.0)
ob_cylinder_001.lineart.crease_threshold = 0.0
ob_cube_002.location = (0.0, 0.0, 0.0)
ob_cube_002.scale = (0.009, 0.4, 0.145)
ob_cube_002.lock_rotations_4d = False
ob_cube_002.empty_display_type = 'ARROWS'
ob_cube_002.lineart.crease_threshold = 0.0
ob_cube_000.location = (0.0, 0.0, 0.0)
ob_cube_000.scale = (0.28, 0.0075, 0.0425)
ob_cube_000.lineart.crease_threshold = 0.0
ob_cylinder_000.location = (0.0, 0.0, 0.0)
ob_cylinder_000.rotation_euler = (0.0, 1.571, 0.0)
ob_cylinder_000.scale = (0.0055, 0.0055, 0.255)
ob_cylinder_000.lineart.crease_threshold = 0.0
ob_cube_001.location = (0.0, 0.0, 0.0)
ob_cube_001.scale = (0.28, 0.3775, 0.0075)
ob_cube_001.lineart.crease_threshold = 0.0
ob_cube_006.location = (0.0, 0.0, 0.0)
ob_cube_006.scale = (0.005, 0.378, 0.1)
ob_cube_006.lineart.crease_threshold = 0.0
ob_cube_013.location = (0.0, 0.0, 0.0)
ob_cube_013.scale = (0.009, 0.4, 0.145)
ob_cube_013.lock_rotations_4d = False
ob_cube_013.empty_display_type = 'ARROWS'
ob_cube_013.lineart.crease_threshold = 0.0
ob_cube_012.location = (-0.573, 0.0, -0.02512)
ob_cube_012.scale = (0.005, 0.378, 0.1)
ob_cube_012.lineart.crease_threshold = 0.0
ob_cube_011.location = (-0.2887, 0.3705, -0.07851)
ob_cube_011.scale = (0.28, 0.0075, 0.0425)
ob_cube_011.lineart.crease_threshold = 0.0
ob_cube_010.location = (-0.2889, 0.0, -0.1175)
ob_cube_010.scale = (0.28, 0.3775, 0.0075)
ob_cube_010.lineart.crease_threshold = 0.0
ob_cube_009.location = (-0.2878, -0.3705, -0.07851)
ob_cube_009.scale = (0.28, 0.0075, 0.0425)
ob_cube_009.lineart.crease_threshold = 0.0
ob_cylinder_004.location = (-0.2887, -0.3705, 0.06226)
ob_cylinder_004.rotation_euler = (0.0, 1.571, 0.0)
ob_cylinder_004.scale = (0.0055, 0.0055, 0.255)
ob_cylinder_004.lineart.crease_threshold = 0.0
ob_cylinder_003.location = (-0.2887, 0.3705, 0.06226)
ob_cylinder_003.rotation_euler = (0.0, 1.571, 0.0)
ob_cylinder_003.scale = (0.0055, 0.0055, 0.2326)
ob_cylinder_003.lineart.crease_threshold = 0.0
ob_iaidrawerw60h29.location = (0.0, 0.0, 0.0)
ob_iaidrawerw60h29.lineart.crease_threshold = 0.0

# ---- collection membership
col_collection_1.objects.link(ob_cylinder_001)
col_collection_2.objects.link(ob_cube_002)
col_collection_3.objects.link(ob_cube_000)
col_collection_4.objects.link(ob_cylinder_000)
col_collection_5.objects.link(ob_cube_001)
col_collection_11.objects.link(ob_cube_006)
col_collection_12.objects.link(ob_cube_013)
col_collection_12.objects.link(ob_cube_012)
col_collection_12.objects.link(ob_cube_011)
col_collection_12.objects.link(ob_cube_010)
col_collection_12.objects.link(ob_cube_009)
col_collection_12.objects.link(ob_cylinder_004)
col_collection_12.objects.link(ob_cylinder_003)
col_collection_13.objects.link(ob_iaidrawerw60h29)

# ---- scene / render settings (as saved in the file)
scene.frame_start = 1; scene.frame_end = 250; scene.frame_set(1)
scene.render.engine = 'BLENDER_EEVEE_NEXT'
scene.render.resolution_percentage = 50
scene.render.dither_intensity = 0.0
scene.cycles.use_denoising = False
scene.cycles.samples = 128
scene.cycles.sampling_pattern = 'TABULATED_SOBOL'
scene.cycles.use_adaptive_sampling = False
scene.cycles.use_light_tree = False
scene.cycles.blur_glossy = 0.0
scene.cycles.sample_clamp_indirect = 0.0
scene.view_settings.view_transform = 'Standard'
bpy.context.view_layer.update()

# ---- added for rendering (the .blend has no active camera and no usable light): camera, sun
cam_auto = bpy.data.cameras.new('AutoCamera')
cam_auto.lens = 50.0
cam_auto.sensor_width = 36.0
cam_auto.clip_end = 1000.0
ob_auto_camera = bpy.data.objects.new('AutoCamera', cam_auto)
scene.collection.objects.link(ob_auto_camera)
ob_auto_camera.location = (3.50246, -4.20295, 2.80196)
ob_auto_camera.rotation_euler = (1.09748, -7.21219e-08, 0.694738)
scene.camera = ob_auto_camera
light_auto_sun = bpy.data.lights.new('AutoSun', 'SUN')
light_auto_sun.energy = 3.0
light_auto_sun.angle = 0.0523599
ob_auto_sun = bpy.data.objects.new('AutoSun', light_auto_sun)
scene.collection.objects.link(ob_auto_sun)
ob_auto_sun.rotation_euler = (0.872665, 0.174533, 0.523599)
bpy.context.view_layer.update()
